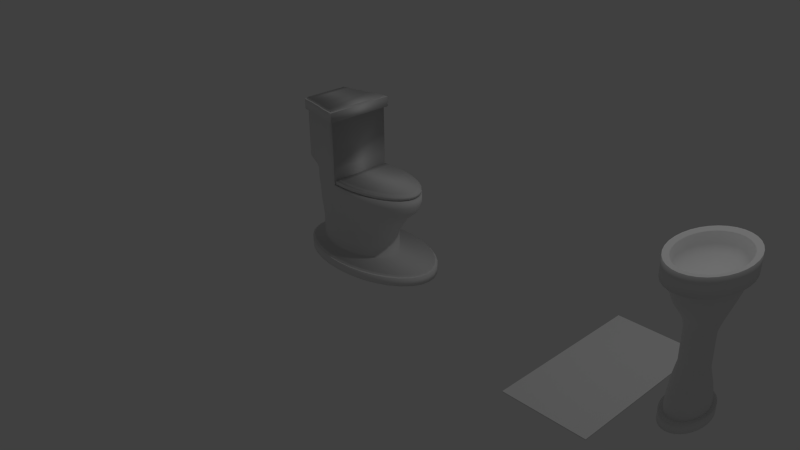 # Source: bathroom.blend  (saved by Blender 2.73.0; exported with 4.5.12 LTS)
import bpy
from mathutils import Matrix  # noqa: F401  (used for matrix-valued properties, if any)

bpy.ops.wm.read_factory_settings(use_empty=True)
scene = bpy.context.scene
scene.name = 'Scene'

# ---- collections
col_collection_1 = bpy.data.collections.new('Collection 1'); scene.collection.children.link(col_collection_1)

# ---- world
world_world = bpy.data.worlds.new('World'); scene.world = world_world
world_world.color = (0.05088, 0.05088, 0.05088)
world_world.use_sun_shadow = False
world_world.sun_shadow_jitter_overblur = 0.0
world_world.cycles.sampling_method = 'MANUAL'
world_world.cycles.sample_map_resolution = 256

# ---- cameras
cam_camera = bpy.data.cameras.new('Camera')
cam_camera.clip_end = 100.0
cam_camera.lens = 35.0
cam_camera.sensor_width = 32.0
cam_camera.sensor_height = 18.0
cam_camera.ortho_scale = 7.314
cam_camera.dof.focus_distance = 0.0
cam_camera.dof.aperture_fstop = 128.0

# ---- lights
light_lamp = bpy.data.lights.new('Lamp', 'POINT')
light_lamp.transmission_factor = 0.0
light_lamp.cutoff_distance = 30.0
light_lamp.energy = 100.0
light_lamp.shadow_buffer_clip_start = 1.001
light_lamp.shadow_soft_size = 0.1
light_lamp.shadow_maximum_resolution = 0.006
light_lamp.use_absolute_resolution = True
light_lamp.cycles.use_multiple_importance_sampling = False

# ---- meshes
me_circle_001 = bpy.data.meshes.new('Circle.001')
me_circle_001.from_pydata([(-0.7548, 0.5, 0.0), (-0.8426, 0.4904, 0.0), (-0.927, 0.4619, 0.0), (-1.005, 0.4157, 0.0), (-1.073, 0.3536, 0.0), (-1.129, 0.2778, 0.0), (-1.171, 0.1913, 0.0), (-1.196, 0.09755, 0.0), (-1.205, 1.903e-07, 0.0), (-1.196, -0.09754, 0.0), (-1.171, -0.1913, 0.0), (-1.129, -0.2778, 0.0), (-1.073, -0.3536, 0.0), (-1.005, -0.4157, 0.0), (-0.927, -0.4619, 0.0), (-0.8426, -0.4904, 0.0), (-0.7548, -0.5, 0.0), (-0.667, -0.4904, 0.0), (-0.5826, -0.4619, 0.0), (-0.5048, -0.4157, 0.0), (-0.4366, -0.3536, 0.0), (-0.3807, -0.2778, 0.0), (-0.3391, -0.1913, 0.0), (-0.3135, -0.09754, 0.0), (-0.3048, 6.353e-07, 0.0), (-0.3135, 0.09755, 0.0), (-0.3391, 0.1913, 0.0), (-0.3807, 0.2778, 0.0), (-0.4366, 0.3536, 0.0), (-0.5048, 0.4157, 0.0), (-0.5826, 0.4619, 0.0), (-0.667, 0.4904, 0.0), (-0.7548, 0.5, 0.1103), (-0.8426, 0.4904, 0.1103), (-0.927, 0.4619, 0.1103), (-1.005, 0.4157, 0.1103), (-1.073, 0.3536, 0.1103), (-1.129, 0.2778, 0.1103), (-1.171, 0.1913, 0.1103), (-1.196, 0.09755, 0.1103), (-1.205, 1.903e-07, 0.1103), (-1.196, -0.09754, 0.1103), (-1.171, -0.1913, 0.1103), (-1.129, -0.2778, 0.1103), (-1.073, -0.3536, 0.1103), (-1.005, -0.4157, 0.1103), (-0.927, -0.4619, 0.1103), (-0.8426, -0.4904, 0.1103), (-0.7548, -0.5, 0.1103), (-0.667, -0.4904, 0.1103), (-0.5826, -0.4619, 0.1103), (-0.5048, -0.4157, 0.1103), (-0.4366, -0.3536, 0.1103), (-0.3807, -0.2778, 0.1103), (-0.3391, -0.1913, 0.1103), (-0.3135, -0.09754, 0.1103), (-0.3048, 6.353e-07, 0.1103), (-0.3135, 0.09755, 0.1103), (-0.3391, 0.1913, 0.1103), (-0.3807, 0.2778, 0.1103), (-0.4366, 0.3536, 0.1103), (-0.5048, 0.4157, 0.1103), (-0.5826, 0.4619, 0.1103), (-0.667, 0.4904, 0.1103), (-0.7548, 0.4143, 0.103), (-0.8283, 0.4064, 0.103), (-0.899, 0.3828, 0.103), (-0.9641, 0.3445, 0.103), (-1.021, 0.293, 0.103), (-1.068, 0.2302, 0.103), (-1.103, 0.1586, 0.103), (-1.124, 0.08084, 0.103), (-1.132, 2.1e-07, 0.103), (-1.124, -0.08083, 0.103), (-1.103, -0.1586, 0.103), (-1.068, -0.2302, 0.103), (-1.021, -0.293, 0.103), (-0.9641, -0.3445, 0.103), (-0.899, -0.3828, 0.103), (-0.8283, -0.4064, 0.103), (-0.7548, -0.4143, 0.103), (-0.6813, -0.4064, 0.103), (-0.6107, -0.3828, 0.103), (-0.5455, -0.3445, 0.103), (-0.4884, -0.293, 0.103), (-0.4416, -0.2302, 0.103), (-0.4068, -0.1586, 0.103), (-0.3853, -0.08083, 0.103), (-0.3781, 5.788e-07, 0.103), (-0.3853, 0.08084, 0.103), (-0.4068, 0.1586, 0.103), (-0.4416, 0.2302, 0.103), (-0.4884, 0.293, 0.103), (-0.5455, 0.3445, 0.103), (-0.6107, 0.3828, 0.103), (-0.6813, 0.4064, 0.103), (-0.7548, 0.4143, 0.1814), (-0.8283, 0.4064, 0.1814), (-0.899, 0.3828, 0.1814), (-0.9641, 0.3445, 0.1814), (-1.021, 0.293, 0.1814), (-1.068, 0.2302, 0.1814), (-1.103, 0.1586, 0.1814), (-1.124, 0.08084, 0.1814), (-1.132, 2.1e-07, 0.1814), (-1.124, -0.08083, 0.1814), (-1.103, -0.1586, 0.1814), (-1.068, -0.2302, 0.1814), (-1.021, -0.293, 0.1814), (-0.9641, -0.3445, 0.1814), (-0.899, -0.3828, 0.1814), (-0.8283, -0.4064, 0.1814), (-0.7548, -0.4143, 0.1814), (-0.6813, -0.4064, 0.1814), (-0.6107, -0.3828, 0.1814), (-0.5455, -0.3445, 0.1814), (-0.4884, -0.293, 0.1814), (-0.4416, -0.2302, 0.1814), (-0.4068, -0.1586, 0.1814), (-0.3853, -0.08083, 0.1814), (-0.3781, 5.788e-07, 0.1814), (-0.3853, 0.08084, 0.1814), (-0.4068, 0.1586, 0.1814), (-0.4416, 0.2302, 0.1814), (-0.4884, 0.293, 0.1814), (-0.5455, 0.3445, 0.1814), (-0.6107, 0.3828, 0.1814), (-0.6813, 0.4064, 0.1814), (-0.7548, 0.361, 0.279), (-0.8283, 0.354, 0.279), (-0.899, 0.3335, 0.279), (-0.9641, 0.3001, 0.279), (-1.021, 0.2553, 0.279), (-1.068, 0.2005, 0.279), (-1.103, 0.1381, 0.279), (-1.124, 0.07042, 0.279), (-1.132, 2.229e-07, 0.279), (-1.124, -0.07042, 0.279), (-1.103, -0.1381, 0.279), (-1.068, -0.2005, 0.279), (-1.021, -0.2553, 0.279), (-0.9641, -0.3001, 0.279), (-0.899, -0.3335, 0.279), (-0.8283, -0.354, 0.279), (-0.7548, -0.361, 0.279), (-0.6813, -0.354, 0.279), (-0.6107, -0.3335, 0.279), (-0.5455, -0.3001, 0.279), (-0.4884, -0.2553, 0.279), (-0.4416, -0.2005, 0.279), (-0.4068, -0.1381, 0.279), (-0.3853, -0.07042, 0.279), (-0.3781, 5.442e-07, 0.279), (-0.3853, 0.07042, 0.279), (-0.4068, 0.1381, 0.279), (-0.4416, 0.2005, 0.279), (-0.4884, 0.2553, 0.279), (-0.5455, 0.3001, 0.279), (-0.6107, 0.3335, 0.279), (-0.6813, 0.354, 0.279), (-0.7548, 0.2891, 0.3716), (-0.8283, 0.2835, 0.3716), (-0.899, 0.2671, 0.3716), (-0.9641, 0.2403, 0.3716), (-1.021, 0.2044, 0.3716), (-1.068, 0.1606, 0.3716), (-1.103, 0.1106, 0.3716), (-1.124, 0.05639, 0.3716), (-1.132, 2.406e-07, 0.3716), (-1.124, -0.05639, 0.3716), (-1.103, -0.1106, 0.3716), (-1.068, -0.1606, 0.3716), (-1.021, -0.2044, 0.3716), (-0.9641, -0.2403, 0.3716), (-0.899, -0.2671, 0.3716), (-0.8283, -0.2835, 0.3716), (-0.7548, -0.2891, 0.3716), (-0.6813, -0.2835, 0.3716), (-0.6107, -0.2671, 0.3716), (-0.5455, -0.2403, 0.3716), (-0.4884, -0.2044, 0.3716), (-0.4416, -0.1606, 0.3716), (-0.4068, -0.1106, 0.3716), (-0.3853, -0.05639, 0.3716), (-0.3781, 4.979e-07, 0.3716), (-0.3853, 0.05639, 0.3716), (-0.4068, 0.1106, 0.3716), (-0.4416, 0.1606, 0.3716), (-0.4884, 0.2044, 0.3716), (-0.5455, 0.2403, 0.3716), (-0.6107, 0.2671, 0.3716), (-0.6813, 0.2835, 0.3716), (-0.7548, 0.1906, 0.5794), (-0.8142, 0.187, 0.5794), (-0.8713, 0.1761, 0.5794), (-0.9239, 0.1585, 0.5794), (-0.97, 0.1348, 0.5794), (-1.008, 0.1059, 0.5794), (-1.036, 0.07296, 0.5794), (-1.053, 0.03719, 0.5794), (-1.059, 2.63e-07, 0.5794), (-1.053, -0.03719, 0.5794), (-1.036, -0.07296, 0.5794), (-1.008, -0.1059, 0.5794), (-0.97, -0.1348, 0.5794), (-0.9239, -0.1585, 0.5794), (-0.8713, -0.1761, 0.5794), (-0.8142, -0.187, 0.5794), (-0.7548, -0.1906, 0.5794), (-0.6954, -0.187, 0.5794), (-0.6384, -0.1761, 0.5794), (-0.5857, -0.1585, 0.5794), (-0.5396, -0.1348, 0.5794), (-0.5018, -0.1059, 0.5794), (-0.4736, -0.07295, 0.5794), (-0.4563, -0.03719, 0.5794), (-0.4505, 4.327e-07, 0.5794), (-0.4563, 0.03719, 0.5794), (-0.4736, 0.07296, 0.5794), (-0.5018, 0.1059, 0.5794), (-0.5396, 0.1348, 0.5794), (-0.5857, 0.1585, 0.5794), (-0.6384, 0.1761, 0.5794), (-0.6954, 0.187, 0.5794), (-0.7548, 0.1906, 0.7214), (-0.8142, 0.187, 0.7214), (-0.8713, 0.1761, 0.7214), (-0.9239, 0.1585, 0.7214), (-0.97, 0.1348, 0.7214), (-1.008, 0.1059, 0.7214), (-1.036, 0.07296, 0.7214), (-1.053, 0.03719, 0.7214), (-1.059, 2.63e-07, 0.7214), (-1.053, -0.03719, 0.7214), (-1.036, -0.07296, 0.7214), (-1.008, -0.1059, 0.7214), (-0.97, -0.1348, 0.7214), (-0.9239, -0.1585, 0.7214), (-0.8713, -0.1761, 0.7214), (-0.8142, -0.187, 0.7214), (-0.7548, -0.1906, 0.7214), (-0.6954, -0.187, 0.7214), (-0.6384, -0.1761, 0.7214), (-0.5857, -0.1585, 0.7214), (-0.5396, -0.1348, 0.7214), (-0.5018, -0.1059, 0.7214), (-0.4736, -0.07295, 0.7214), (-0.4563, -0.03719, 0.7214), (-0.4505, 4.327e-07, 0.7214), (-0.4563, 0.03719, 0.7214), (-0.4736, 0.07296, 0.7214), (-0.5018, 0.1059, 0.7214), (-0.5396, 0.1348, 0.7214), (-0.5857, 0.1585, 0.7214), (-0.6384, 0.1761, 0.7214), (-0.6954, 0.187, 0.7214), (-0.7548, 0.189, 0.8644), (-0.8137, 0.1854, 0.8644), (-0.8703, 0.1746, 0.8644), (-0.9225, 0.1572, 0.8644), (-0.9682, 0.1336, 0.8644), (-1.006, 0.105, 0.8644), (-1.034, 0.07233, 0.8644), (-1.051, 0.03687, 0.8644), (-1.057, 2.635e-07, 0.8644), (-1.051, -0.03687, 0.8644), (-1.034, -0.07233, 0.8644), (-1.006, -0.105, 0.8644), (-0.9682, -0.1336, 0.8644), (-0.9225, -0.1572, 0.8644), (-0.8703, -0.1746, 0.8644), (-0.8137, -0.1854, 0.8644), (-0.7548, -0.189, 0.8644), (-0.696, -0.1854, 0.8644), (-0.6394, -0.1746, 0.8644), (-0.5872, -0.1572, 0.8644), (-0.5415, -0.1336, 0.8644), (-0.5039, -0.105, 0.8644), (-0.4761, -0.07233, 0.8644), (-0.4589, -0.03687, 0.8644), (-0.4531, 4.317e-07, 0.8644), (-0.4589, 0.03687, 0.8644), (-0.4761, 0.07233, 0.8644), (-0.5039, 0.105, 0.8644), (-0.5415, 0.1336, 0.8644), (-0.5872, 0.1572, 0.8644), (-0.6394, 0.1746, 0.8644), (-0.696, 0.1854, 0.8644), (-0.7548, 0.19, 0.9692), (-0.814, 0.1864, 0.9692), (-0.8709, 0.1756, 0.9692), (-0.9234, 0.158, 0.9692), (-0.9693, 0.1344, 0.9692), (-1.007, 0.1056, 0.9692), (-1.035, 0.07272, 0.9692), (-1.052, 0.03707, 0.9692), (-1.058, 2.631e-07, 0.9692), (-1.052, -0.03707, 0.9692), (-1.035, -0.07272, 0.9692), (-1.007, -0.1056, 0.9692), (-0.9693, -0.1344, 0.9692), (-0.9234, -0.158, 0.9692), (-0.8709, -0.1756, 0.9692), (-0.814, -0.1864, 0.9692), (-0.7548, -0.19, 0.9692), (-0.6956, -0.1864, 0.9692), (-0.6387, -0.1756, 0.9692), (-0.5863, -0.158, 0.9692), (-0.5403, -0.1344, 0.9692), (-0.5026, -0.1056, 0.9692), (-0.4745, -0.07272, 0.9692), (-0.4573, -0.03707, 0.9692), (-0.4514, 4.322e-07, 0.9692), (-0.4573, 0.03707, 0.9692), (-0.4745, 0.07272, 0.9692), (-0.5026, 0.1056, 0.9692), (-0.5403, 0.1344, 0.9692), (-0.5863, 0.158, 0.9692), (-0.6387, 0.1756, 0.9692), (-0.6956, 0.1864, 0.9692), (-0.7548, 0.2165, 1.052), (-0.8222, 0.2123, 1.052), (-0.8871, 0.2, 1.052), (-0.9468, 0.18, 1.052), (-0.9992, 0.1531, 1.052), (-1.042, 0.1203, 1.052), (-1.074, 0.08283, 1.052), (-1.094, 0.04223, 1.052), (-1.1, 2.556e-07, 1.052), (-1.094, -0.04223, 1.052), (-1.074, -0.08283, 1.052), (-1.042, -0.1203, 1.052), (-0.9992, -0.1531, 1.052), (-0.9468, -0.18, 1.052), (-0.8871, -0.2, 1.052), (-0.8222, -0.2123, 1.052), (-0.7548, -0.2165, 1.052), (-0.6874, -0.2123, 1.052), (-0.6226, -0.2, 1.052), (-0.5628, -0.18, 1.052), (-0.5105, -0.1531, 1.052), (-0.4675, -0.1203, 1.052), (-0.4356, -0.08283, 1.052), (-0.4159, -0.04223, 1.052), (-0.4093, 4.483e-07, 1.052), (-0.4159, 0.04223, 1.052), (-0.4356, 0.08283, 1.052), (-0.4675, 0.1203, 1.052), (-0.5105, 0.1531, 1.052), (-0.5628, 0.18, 1.052), (-0.6226, 0.2, 1.052), (-0.6874, 0.2123, 1.052), (-0.7548, 0.297, 1.131), (-0.8317, 0.2913, 1.131), (-0.9055, 0.2744, 1.131), (-0.9736, 0.247, 1.131), (-1.033, 0.21, 1.131), (-1.082, 0.165, 1.131), (-1.119, 0.1137, 1.131), (-1.141, 0.05795, 1.131), (-1.149, 2.379e-07, 1.131), (-1.141, -0.05795, 1.131), (-1.119, -0.1137, 1.131), (-1.082, -0.165, 1.131), (-1.033, -0.21, 1.131), (-0.9736, -0.247, 1.131), (-0.9055, -0.2744, 1.131), (-0.8317, -0.2913, 1.131), (-0.7548, -0.297, 1.131), (-0.678, -0.2913, 1.131), (-0.6041, -0.2744, 1.131), (-0.536, -0.247, 1.131), (-0.4764, -0.21, 1.131), (-0.4274, -0.165, 1.131), (-0.391, -0.1137, 1.131), (-0.3686, -0.05795, 1.131), (-0.361, 5.023e-07, 1.131), (-0.3686, 0.05795, 1.131), (-0.391, 0.1137, 1.131), (-0.4274, 0.165, 1.131), (-0.4764, 0.21, 1.131), (-0.536, 0.247, 1.131), (-0.6041, 0.2744, 1.131), (-0.678, 0.2913, 1.131), (-0.7548, 0.4853, 1.288), (-0.8517, 0.476, 1.288), (-0.9448, 0.4483, 1.288), (-1.031, 0.4035, 1.288), (-1.106, 0.3431, 1.288), (-1.168, 0.2696, 1.288), (-1.213, 0.1857, 1.288), (-1.242, 0.09467, 1.288), (-1.251, 1.94e-07, 1.288), (-1.242, -0.09467, 1.288), (-1.213, -0.1857, 1.288), (-1.168, -0.2696, 1.288), (-1.106, -0.3431, 1.288), (-1.031, -0.4035, 1.288), (-0.9448, -0.4483, 1.288), (-0.8517, -0.476, 1.288), (-0.7548, -0.4853, 1.288), (-0.658, -0.476, 1.288), (-0.5649, -0.4483, 1.288), (-0.479, -0.4035, 1.288), (-0.4038, -0.3431, 1.288), (-0.3421, -0.2696, 1.288), (-0.2962, -0.1857, 1.288), (-0.268, -0.09467, 1.288), (-0.2584, 6.259e-07, 1.288), (-0.268, 0.09467, 1.288), (-0.2962, 0.1857, 1.288), (-0.3421, 0.2696, 1.288), (-0.4038, 0.3431, 1.288), (-0.4791, 0.4035, 1.288), (-0.5649, 0.4483, 1.288), (-0.658, 0.476, 1.288), (-0.7548, 0.553, 1.378), (-0.8627, 0.5424, 1.378), (-0.9665, 0.5109, 1.378), (-1.062, 0.4598, 1.378), (-1.146, 0.3911, 1.378), (-1.215, 0.3073, 1.378), (-1.266, 0.2116, 1.378), (-1.297, 0.1079, 1.378), (-1.308, 1.787e-07, 1.378), (-1.297, -0.1079, 1.378), (-1.266, -0.2116, 1.378), (-1.215, -0.3073, 1.378), (-1.146, -0.3911, 1.378), (-1.062, -0.4598, 1.378), (-0.9665, -0.5109, 1.378), (-0.8627, -0.5424, 1.378), (-0.7548, -0.553, 1.378), (-0.6469, -0.5424, 1.378), (-0.5431, -0.5109, 1.378), (-0.4475, -0.4598, 1.378), (-0.3637, -0.3911, 1.378), (-0.2949, -0.3073, 1.378), (-0.2438, -0.2116, 1.378), (-0.2123, -0.1079, 1.378), (-0.2017, 6.709e-07, 1.378), (-0.2123, 0.1079, 1.378), (-0.2438, 0.2116, 1.378), (-0.2949, 0.3073, 1.378), (-0.3637, 0.3911, 1.378), (-0.4475, 0.4598, 1.378), (-0.5431, 0.5109, 1.378), (-0.6469, 0.5424, 1.378), (-0.7548, 0.6375, 1.567), (-0.878, 0.6252, 1.567), (-0.9963, 0.5889, 1.567), (-1.105, 0.53, 1.567), (-1.201, 0.4507, 1.567), (-1.28, 0.3542, 1.567), (-1.338, 0.2439, 1.567), (-1.374, 0.1244, 1.567), (-1.386, 1.588e-07, 1.567), (-1.374, -0.1244, 1.567), (-1.338, -0.2439, 1.567), (-1.28, -0.3542, 1.567), (-1.201, -0.4507, 1.567), (-1.105, -0.53, 1.567), (-0.9963, -0.5889, 1.567), (-0.878, -0.6252, 1.567), (-0.7548, -0.6375, 1.567), (-0.6317, -0.6252, 1.567), (-0.5133, -0.5889, 1.567), (-0.4042, -0.53, 1.567), (-0.3085, -0.4507, 1.567), (-0.2301, -0.3542, 1.567), (-0.1717, -0.2439, 1.567), (-0.1358, -0.1244, 1.567), (-0.1237, 7.262e-07, 1.567), (-0.1358, 0.1244, 1.567), (-0.1717, 0.2439, 1.567), (-0.2301, 0.3542, 1.567), (-0.3085, 0.4507, 1.567), (-0.4042, 0.53, 1.567), (-0.5133, 0.5889, 1.567), (-0.6317, 0.6252, 1.567), (-0.7548, 0.6375, 1.743), (-0.878, 0.6252, 1.743), (-0.9963, 0.5889, 1.743), (-1.105, 0.53, 1.743), (-1.201, 0.4507, 1.743), (-1.28, 0.3542, 1.743), (-1.338, 0.2439, 1.743), (-1.374, 0.1244, 1.743), (-1.386, 1.588e-07, 1.743), (-1.374, -0.1244, 1.743), (-1.338, -0.2439, 1.743), (-1.28, -0.3542, 1.743), (-1.201, -0.4507, 1.743), (-1.105, -0.53, 1.743), (-0.9963, -0.5889, 1.743), (-0.878, -0.6252, 1.743), (-0.7548, -0.6375, 1.743), (-0.6317, -0.6252, 1.743), (-0.5133, -0.5889, 1.743), (-0.4042, -0.53, 1.743), (-0.3085, -0.4507, 1.743), (-0.2301, -0.3542, 1.743), (-0.1717, -0.2439, 1.743), (-0.1358, -0.1244, 1.743), (-0.1237, 7.262e-07, 1.743), (-0.1358, 0.1244, 1.743), (-0.1717, 0.2439, 1.743), (-0.2301, 0.3542, 1.743), (-0.3085, 0.4507, 1.743), (-0.4042, 0.53, 1.743), (-0.5133, 0.5889, 1.743), (-0.6317, 0.6252, 1.743), (-0.7548, 0.7519, 1.551), (-0.9001, 0.7374, 1.551), (-1.04, 0.6946, 1.551), (-1.168, 0.6252, 1.551), (-1.281, 0.5317, 1.551), (-1.374, 0.4177, 1.551), (-1.443, 0.2877, 1.551), (-1.485, 0.1467, 1.551), (-1.499, 1.317e-07, 1.551), (-1.485, -0.1467, 1.551), (-1.443, -0.2877, 1.551), (-1.374, -0.4177, 1.551), (-1.281, -0.5317, 1.551), (-1.168, -0.6252, 1.551), (-1.04, -0.6946, 1.551), (-0.9001, -0.7374, 1.551), (-0.7548, -0.7519, 1.551), (-0.6096, -0.7374, 1.551), (-0.4699, -0.6946, 1.551), (-0.3412, -0.6252, 1.551), (-0.2284, -0.5317, 1.551), (-0.1359, -0.4177, 1.551), (-0.06707, -0.2877, 1.551), (-0.0247, -0.1467, 1.551), (-0.0104, 8.009e-07, 1.551), (-0.0247, 0.1467, 1.551), (-0.06707, 0.2877, 1.551), (-0.1359, 0.4177, 1.551), (-0.2284, 0.5317, 1.551), (-0.3412, 0.6252, 1.551), (-0.4699, 0.6946, 1.551), (-0.6096, 0.7374, 1.551), (-0.7548, 0.7519, 1.759), (-0.9001, 0.7374, 1.759), (-1.04, 0.6946, 1.759), (-1.168, 0.6252, 1.759), (-1.281, 0.5317, 1.759), (-1.374, 0.4177, 1.759), (-1.443, 0.2877, 1.759), (-1.485, 0.1467, 1.759), (-1.499, 1.317e-07, 1.759), (-1.485, -0.1467, 1.759), (-1.443, -0.2877, 1.759), (-1.374, -0.4177, 1.759), (-1.281, -0.5317, 1.759), (-1.168, -0.6252, 1.759), (-1.04, -0.6946, 1.759), (-0.9001, -0.7374, 1.759), (-0.7548, -0.7519, 1.759), (-0.6096, -0.7374, 1.759), (-0.4699, -0.6946, 1.759), (-0.3412, -0.6252, 1.759), (-0.2284, -0.5317, 1.759), (-0.1359, -0.4177, 1.759), (-0.06707, -0.2877, 1.759), (-0.0247, -0.1467, 1.759), (-0.0104, 8.009e-07, 1.759), (-0.0247, 0.1467, 1.759), (-0.06707, 0.2877, 1.759), (-0.1359, 0.4177, 1.759), (-0.2284, 0.5317, 1.759), (-0.3412, 0.6252, 1.759), (-0.4699, 0.6946, 1.759), (-0.6096, 0.7374, 1.759), (-0.7548, 0.5858, 1.635), (-0.868, 0.5745, 1.635), (-0.9768, 0.5412, 1.635), (-1.077, 0.487, 1.635), (-1.165, 0.4142, 1.635), (-1.237, 0.3254, 1.635), (-1.291, 0.2242, 1.635), (-1.324, 0.1143, 1.635), (-1.335, 1.706e-07, 1.635), (-1.324, -0.1143, 1.635), (-1.291, -0.2242, 1.635), (-1.237, -0.3254, 1.635), (-1.165, -0.4142, 1.635), (-1.077, -0.487, 1.635), (-0.9768, -0.5412, 1.635), (-0.868, -0.5745, 1.635), (-0.7548, -0.5858, 1.635), (-0.6417, -0.5745, 1.635), (-0.5329, -0.5412, 1.635), (-0.4326, -0.487, 1.635), (-0.3447, -0.4142, 1.635), (-0.2726, -0.3254, 1.635), (-0.219, -0.2242, 1.635), (-0.186, -0.1143, 1.635), (-0.1749, 6.919e-07, 1.635), (-0.186, 0.1143, 1.635), (-0.219, 0.2242, 1.635), (-0.2726, 0.3254, 1.635), (-0.3447, 0.4142, 1.635), (-0.4326, 0.487, 1.635), (-0.5329, 0.5412, 1.635), (-0.6417, 0.5745, 1.635), (-0.7548, 0.4638, 1.569), (-0.8444, 0.4549, 1.569), (-0.9306, 0.4285, 1.569), (-1.01, 0.3857, 1.569), (-1.08, 0.328, 1.569), (-1.137, 0.2577, 1.569), (-1.179, 0.1775, 1.569), (-1.205, 0.09049, 1.569), (-1.214, 2.03e-07, 1.569), (-1.205, -0.09049, 1.569), (-1.179, -0.1775, 1.569), (-1.137, -0.2577, 1.569), (-1.08, -0.328, 1.569), (-1.01, -0.3857, 1.569), (-0.9306, -0.4285, 1.569), (-0.8444, -0.4549, 1.569), (-0.7548, -0.4638, 1.569), (-0.6652, -0.4549, 1.569), (-0.5791, -0.4285, 1.569), (-0.4997, -0.3857, 1.569), (-0.4301, -0.328, 1.569), (-0.373, -0.2577, 1.569), (-0.3306, -0.1775, 1.569), (-0.3044, -0.09049, 1.569), (-0.2956, 6.158e-07, 1.569), (-0.3044, 0.09049, 1.569), (-0.3306, 0.1775, 1.569), (-0.373, 0.2577, 1.569), (-0.4301, 0.328, 1.569), (-0.4997, 0.3857, 1.569), (-0.5791, 0.4285, 1.569), (-0.6652, 0.4549, 1.569), (-0.7548, 0.2093, 1.509), (-0.7952, 0.2053, 1.509), (-0.8341, 0.1934, 1.509), (-0.8699, 0.174, 1.509), (-0.9013, 0.148, 1.509), (-0.9271, 0.1163, 1.509), (-0.9463, 0.08009, 1.509), (-0.9581, 0.04083, 1.509), (-0.962, 2.65e-07, 1.509), (-0.9581, -0.04083, 1.509), (-0.9463, -0.08009, 1.509), (-0.9271, -0.1163, 1.509), (-0.9013, -0.148, 1.509), (-0.8699, -0.174, 1.509), (-0.8341, -0.1934, 1.509), (-0.7952, -0.2053, 1.509), (-0.7548, -0.2093, 1.509), (-0.7144, -0.2053, 1.509), (-0.6755, -0.1934, 1.509), (-0.6397, -0.174, 1.509), (-0.6083, -0.148, 1.509), (-0.5825, -0.1163, 1.509), (-0.5634, -0.08009, 1.509), (-0.5516, -0.04083, 1.509), (-0.5476, 4.513e-07, 1.509), (-0.5516, 0.04083, 1.509), (-0.5634, 0.08009, 1.509), (-0.5825, 0.1163, 1.509), (-0.6083, 0.148, 1.509), (-0.6397, 0.174, 1.509), (-0.6755, 0.1934, 1.509), (-0.7144, 0.2053, 1.509)], [], [(1, 0, 31, 30, 29, 28, 27, 26, 25, 24, 23, 22, 21, 20, 19, 18, 17, 16, 15, 14, 13, 12, 11, 10, 9, 8, 7, 6, 5, 4, 3, 2), (58, 59, 91, 90), (25, 26, 58, 57), (3, 4, 36, 35), (14, 15, 47, 46), (23, 24, 56, 55), (1, 2, 34, 33), (12, 13, 45, 44), (21, 22, 54, 53), (10, 11, 43, 42), (30, 31, 63, 62), (19, 20, 52, 51), (8, 9, 41, 40), (28, 29, 61, 60), (17, 18, 50, 49), (6, 7, 39, 38), (26, 27, 59, 58), (4, 5, 37, 36), (15, 16, 48, 47), (24, 25, 57, 56), (2, 3, 35, 34), (13, 14, 46, 45), (22, 23, 55, 54), (0, 1, 33, 32), (11, 12, 44, 43), (31, 0, 32, 63), (20, 21, 53, 52), (9, 10, 42, 41), (29, 30, 62, 61), (18, 19, 51, 50), (7, 8, 40, 39), (27, 28, 60, 59), (16, 17, 49, 48), (5, 6, 38, 37), (92, 93, 125, 124), (36, 37, 69, 68), (47, 48, 80, 79), (56, 57, 89, 88), (34, 35, 67, 66), (45, 46, 78, 77), (54, 55, 87, 86), (32, 33, 65, 64), (43, 44, 76, 75), (63, 32, 64, 95), (52, 53, 85, 84), (41, 42, 74, 73), (61, 62, 94, 93), (50, 51, 83, 82), (39, 40, 72, 71), (59, 60, 92, 91), (48, 49, 81, 80), (37, 38, 70, 69), (57, 58, 90, 89), (35, 36, 68, 67), (46, 47, 79, 78), (55, 56, 88, 87), (33, 34, 66, 65), (44, 45, 77, 76), (53, 54, 86, 85), (42, 43, 75, 74), (62, 63, 95, 94), (51, 52, 84, 83), (40, 41, 73, 72), (60, 61, 93, 92), (49, 50, 82, 81), (38, 39, 71, 70), (126, 127, 159, 158), (81, 82, 114, 113), (70, 71, 103, 102), (90, 91, 123, 122), (68, 69, 101, 100), (79, 80, 112, 111), (88, 89, 121, 120), (66, 67, 99, 98), (77, 78, 110, 109), (86, 87, 119, 118), (64, 65, 97, 96), (75, 76, 108, 107), (95, 64, 96, 127), (84, 85, 117, 116), (73, 74, 106, 105), (93, 94, 126, 125), (82, 83, 115, 114), (71, 72, 104, 103), (91, 92, 124, 123), (80, 81, 113, 112), (69, 70, 102, 101), (89, 90, 122, 121), (67, 68, 100, 99), (78, 79, 111, 110), (87, 88, 120, 119), (65, 66, 98, 97), (76, 77, 109, 108), (85, 86, 118, 117), (74, 75, 107, 106), (94, 95, 127, 126), (83, 84, 116, 115), (72, 73, 105, 104), (149, 150, 182, 181), (115, 116, 148, 147), (104, 105, 137, 136), (124, 125, 157, 156), (113, 114, 146, 145), (102, 103, 135, 134), (122, 123, 155, 154), (100, 101, 133, 132), (111, 112, 144, 143), (120, 121, 153, 152), (98, 99, 131, 130), (109, 110, 142, 141), (118, 119, 151, 150), (96, 97, 129, 128), (107, 108, 140, 139), (127, 96, 128, 159), (116, 117, 149, 148), (105, 106, 138, 137), (125, 126, 158, 157), (114, 115, 147, 146), (103, 104, 136, 135), (123, 124, 156, 155), (112, 113, 145, 144), (101, 102, 134, 133), (121, 122, 154, 153), (99, 100, 132, 131), (110, 111, 143, 142), (119, 120, 152, 151), (97, 98, 130, 129), (108, 109, 141, 140), (117, 118, 150, 149), (106, 107, 139, 138), (183, 184, 216, 215), (138, 139, 171, 170), (158, 159, 191, 190), (147, 148, 180, 179), (136, 137, 169, 168), (156, 157, 189, 188), (145, 146, 178, 177), (134, 135, 167, 166), (154, 155, 187, 186), (132, 133, 165, 164), (143, 144, 176, 175), (152, 153, 185, 184), (130, 131, 163, 162), (141, 142, 174, 173), (150, 151, 183, 182), (128, 129, 161, 160), (139, 140, 172, 171), (159, 128, 160, 191), (148, 149, 181, 180), (137, 138, 170, 169), (157, 158, 190, 189), (146, 147, 179, 178), (135, 136, 168, 167), (155, 156, 188, 187), (144, 145, 177, 176), (133, 134, 166, 165), (153, 154, 186, 185), (131, 132, 164, 163), (142, 143, 175, 174), (151, 152, 184, 183), (129, 130, 162, 161), (140, 141, 173, 172), (217, 218, 250, 249), (161, 162, 194, 193), (172, 173, 205, 204), (181, 182, 214, 213), (170, 171, 203, 202), (190, 191, 223, 222), (179, 180, 212, 211), (168, 169, 201, 200), (188, 189, 221, 220), (177, 178, 210, 209), (166, 167, 199, 198), (186, 187, 219, 218), (164, 165, 197, 196), (175, 176, 208, 207), (184, 185, 217, 216), (162, 163, 195, 194), (173, 174, 206, 205), (182, 183, 215, 214), (160, 161, 193, 192), (171, 172, 204, 203), (191, 160, 192, 223), (180, 181, 213, 212), (169, 170, 202, 201), (189, 190, 222, 221), (178, 179, 211, 210), (167, 168, 200, 199), (187, 188, 220, 219), (176, 177, 209, 208), (165, 166, 198, 197), (185, 186, 218, 217), (163, 164, 196, 195), (174, 175, 207, 206), (251, 252, 284, 283), (195, 196, 228, 227), (206, 207, 239, 238), (215, 216, 248, 247), (193, 194, 226, 225), (204, 205, 237, 236), (213, 214, 246, 245), (202, 203, 235, 234), (222, 223, 255, 254), (211, 212, 244, 243), (200, 201, 233, 232), (220, 221, 253, 252), (209, 210, 242, 241), (198, 199, 231, 230), (218, 219, 251, 250), (196, 197, 229, 228), (207, 208, 240, 239), (216, 217, 249, 248), (194, 195, 227, 226), (205, 206, 238, 237), (214, 215, 247, 246), (192, 193, 225, 224), (203, 204, 236, 235), (223, 192, 224, 255), (212, 213, 245, 244), (201, 202, 234, 233), (221, 222, 254, 253), (210, 211, 243, 242), (199, 200, 232, 231), (219, 220, 252, 251), (208, 209, 241, 240), (197, 198, 230, 229), (285, 286, 318, 317), (240, 241, 273, 272), (229, 230, 262, 261), (249, 250, 282, 281), (227, 228, 260, 259), (238, 239, 271, 270), (247, 248, 280, 279), (225, 226, 258, 257), (236, 237, 269, 268), (245, 246, 278, 277), (234, 235, 267, 266), (254, 255, 287, 286), (243, 244, 276, 275), (232, 233, 265, 264), (252, 253, 285, 284), (241, 242, 274, 273), (230, 231, 263, 262), (250, 251, 283, 282), (228, 229, 261, 260), (239, 240, 272, 271), (248, 249, 281, 280), (226, 227, 259, 258), (237, 238, 270, 269), (246, 247, 279, 278), (224, 225, 257, 256), (235, 236, 268, 267), (255, 224, 256, 287), (244, 245, 277, 276), (233, 234, 266, 265), (253, 254, 286, 285), (242, 243, 275, 274), (231, 232, 264, 263), (319, 288, 320, 351), (274, 275, 307, 306), (263, 264, 296, 295), (283, 284, 316, 315), (272, 273, 305, 304), (261, 262, 294, 293), (281, 282, 314, 313), (259, 260, 292, 291), (270, 271, 303, 302), (279, 280, 312, 311), (257, 258, 290, 289), (268, 269, 301, 300), (277, 278, 310, 309), (266, 267, 299, 298), (286, 287, 319, 318), (275, 276, 308, 307), (264, 265, 297, 296), (284, 285, 317, 316), (273, 274, 306, 305), (262, 263, 295, 294), (282, 283, 315, 314), (260, 261, 293, 292), (271, 272, 304, 303), (280, 281, 313, 312), (258, 259, 291, 290), (269, 270, 302, 301), (278, 279, 311, 310), (256, 257, 289, 288), (267, 268, 300, 299), (287, 256, 288, 319), (276, 277, 309, 308), (265, 266, 298, 297), (342, 343, 375, 374), (308, 309, 341, 340), (297, 298, 330, 329), (317, 318, 350, 349), (306, 307, 339, 338), (295, 296, 328, 327), (315, 316, 348, 347), (304, 305, 337, 336), (293, 294, 326, 325), (313, 314, 346, 345), (291, 292, 324, 323), (302, 303, 335, 334), (311, 312, 344, 343), (289, 290, 322, 321), (300, 301, 333, 332), (309, 310, 342, 341), (298, 299, 331, 330), (318, 319, 351, 350), (307, 308, 340, 339), (296, 297, 329, 328), (316, 317, 349, 348), (305, 306, 338, 337), (294, 295, 327, 326), (314, 315, 347, 346), (292, 293, 325, 324), (303, 304, 336, 335), (312, 313, 345, 344), (290, 291, 323, 322), (301, 302, 334, 333), (310, 311, 343, 342), (288, 289, 321, 320), (299, 300, 332, 331), (376, 377, 409, 408), (320, 321, 353, 352), (331, 332, 364, 363), (351, 320, 352, 383), (340, 341, 373, 372), (329, 330, 362, 361), (349, 350, 382, 381), (338, 339, 371, 370), (327, 328, 360, 359), (347, 348, 380, 379), (336, 337, 369, 368), (325, 326, 358, 357), (345, 346, 378, 377), (323, 324, 356, 355), (334, 335, 367, 366), (343, 344, 376, 375), (321, 322, 354, 353), (332, 333, 365, 364), (341, 342, 374, 373), (330, 331, 363, 362), (350, 351, 383, 382), (339, 340, 372, 371), (328, 329, 361, 360), (348, 349, 381, 380), (337, 338, 370, 369), (326, 327, 359, 358), (346, 347, 379, 378), (324, 325, 357, 356), (335, 336, 368, 367), (344, 345, 377, 376), (322, 323, 355, 354), (333, 334, 366, 365), (410, 411, 443, 442), (354, 355, 387, 386), (365, 366, 398, 397), (374, 375, 407, 406), (352, 353, 385, 384), (363, 364, 396, 395), (383, 352, 384, 415), (372, 373, 405, 404), (361, 362, 394, 393), (381, 382, 414, 413), (370, 371, 403, 402), (359, 360, 392, 391), (379, 380, 412, 411), (368, 369, 401, 400), (357, 358, 390, 389), (377, 378, 410, 409), (355, 356, 388, 387), (366, 367, 399, 398), (375, 376, 408, 407), (353, 354, 386, 385), (364, 365, 397, 396), (373, 374, 406, 405), (362, 363, 395, 394), (382, 383, 415, 414), (371, 372, 404, 403), (360, 361, 393, 392), (380, 381, 413, 412), (369, 370, 402, 401), (358, 359, 391, 390), (378, 379, 411, 410), (356, 357, 389, 388), (367, 368, 400, 399), (444, 445, 477, 476), (388, 389, 421, 420), (399, 400, 432, 431), (408, 409, 441, 440), (386, 387, 419, 418), (397, 398, 430, 429), (406, 407, 439, 438), (384, 385, 417, 416), (395, 396, 428, 427), (415, 384, 416, 447), (404, 405, 437, 436), (393, 394, 426, 425), (413, 414, 446, 445), (402, 403, 435, 434), (391, 392, 424, 423), (411, 412, 444, 443), (400, 401, 433, 432), (389, 390, 422, 421), (409, 410, 442, 441), (387, 388, 420, 419), (398, 399, 431, 430), (407, 408, 440, 439), (385, 386, 418, 417), (396, 397, 429, 428), (405, 406, 438, 437), (394, 395, 427, 426), (414, 415, 447, 446), (403, 404, 436, 435), (392, 393, 425, 424), (412, 413, 445, 444), (401, 402, 434, 433), (390, 391, 423, 422), (477, 478, 542, 541), (433, 434, 466, 465), (422, 423, 455, 454), (442, 443, 475, 474), (420, 421, 453, 452), (431, 432, 464, 463), (440, 441, 473, 472), (418, 419, 451, 450), (429, 430, 462, 461), (438, 439, 471, 470), (416, 417, 449, 448), (427, 428, 460, 459), (447, 416, 448, 479), (436, 437, 469, 468), (425, 426, 458, 457), (445, 446, 478, 477), (434, 435, 467, 466), (423, 424, 456, 455), (443, 444, 476, 475), (432, 433, 465, 464), (421, 422, 454, 453), (441, 442, 474, 473), (419, 420, 452, 451), (430, 431, 463, 462), (439, 440, 472, 471), (417, 418, 450, 449), (428, 429, 461, 460), (437, 438, 470, 469), (426, 427, 459, 458), (446, 447, 479, 478), (435, 436, 468, 467), (424, 425, 457, 456), (501, 502, 598, 597), (462, 463, 527, 526), (505, 504, 568, 569), (490, 489, 553, 554), (469, 470, 534, 533), (480, 511, 575, 544), (497, 496, 560, 561), (454, 455, 519, 518), (482, 481, 545, 546), (476, 477, 541, 540), (461, 462, 526, 525), (504, 503, 567, 568), (489, 488, 552, 553), (468, 469, 533, 532), (511, 510, 574, 575), (453, 454, 518, 517), (496, 495, 559, 560), (481, 480, 544, 545), (475, 476, 540, 539), (460, 461, 525, 524), (503, 502, 566, 567), (488, 487, 551, 552), (467, 468, 532, 531), (510, 509, 573, 574), (495, 494, 558, 559), (452, 453, 517, 516), (474, 475, 539, 538), (459, 460, 524, 523), (502, 501, 565, 566), (487, 486, 550, 551), (466, 467, 531, 530), (509, 508, 572, 573), (542, 543, 575, 574), (531, 532, 564, 563), (520, 521, 553, 552), (540, 541, 573, 572), (529, 530, 562, 561), (518, 519, 551, 550), (538, 539, 571, 570), (516, 517, 549, 548), (527, 528, 560, 559), (536, 537, 569, 568), (514, 515, 547, 546), (525, 526, 558, 557), (534, 535, 567, 566), (512, 513, 545, 544), (523, 524, 556, 555), (543, 512, 544, 575), (532, 533, 565, 564), (521, 522, 554, 553), (541, 542, 574, 573), (530, 531, 563, 562), (519, 520, 552, 551), (539, 540, 572, 571), (528, 529, 561, 560), (517, 518, 550, 549), (537, 538, 570, 569), (515, 516, 548, 547), (526, 527, 559, 558), (535, 536, 568, 567), (513, 514, 546, 545), (524, 525, 557, 556), (533, 534, 566, 565), (522, 523, 555, 554), (483, 482, 546, 547), (455, 456, 520, 519), (498, 497, 561, 562), (470, 471, 535, 534), (448, 449, 513, 512), (491, 490, 554, 555), (506, 505, 569, 570), (463, 464, 528, 527), (478, 479, 543, 542), (484, 483, 547, 548), (499, 498, 562, 563), (456, 457, 521, 520), (471, 472, 536, 535), (492, 491, 555, 556), (449, 450, 514, 513), (507, 506, 570, 571), (464, 465, 529, 528), (479, 448, 512, 543), (485, 484, 548, 549), (457, 458, 522, 521), (500, 499, 563, 564), (472, 473, 537, 536), (450, 451, 515, 514), (493, 492, 556, 557), (508, 507, 571, 572), (465, 466, 530, 529), (486, 485, 549, 550), (501, 500, 564, 565), (458, 459, 523, 522), (473, 474, 538, 537), (451, 452, 516, 515), (494, 493, 557, 558), (603, 604, 636, 635), (490, 491, 587, 586), (510, 511, 607, 606), (499, 500, 596, 595), (488, 489, 585, 584), (508, 509, 605, 604), (497, 498, 594, 593), (486, 487, 583, 582), (506, 507, 603, 602), (484, 485, 581, 580), (495, 496, 592, 591), (504, 505, 601, 600), (482, 483, 579, 578), (493, 494, 590, 589), (502, 503, 599, 598), (480, 481, 577, 576), (491, 492, 588, 587), (511, 480, 576, 607), (500, 501, 597, 596), (489, 490, 586, 585), (509, 510, 606, 605), (498, 499, 595, 594), (487, 488, 584, 583), (507, 508, 604, 603), (496, 497, 593, 592), (485, 486, 582, 581), (505, 506, 602, 601), (483, 484, 580, 579), (494, 495, 591, 590), (503, 504, 600, 599), (481, 482, 578, 577), (492, 493, 589, 588), (637, 638, 670, 669), (592, 593, 625, 624), (581, 582, 614, 613), (601, 602, 634, 633), (579, 580, 612, 611), (590, 591, 623, 622), (599, 600, 632, 631), (577, 578, 610, 609), (588, 589, 621, 620), (597, 598, 630, 629), (586, 587, 619, 618), (606, 607, 639, 638), (595, 596, 628, 627), (584, 585, 617, 616), (604, 605, 637, 636), (593, 594, 626, 625), (582, 583, 615, 614), (602, 603, 635, 634), (580, 581, 613, 612), (591, 592, 624, 623), (600, 601, 633, 632), (578, 579, 611, 610), (589, 590, 622, 621), (598, 599, 631, 630), (576, 577, 609, 608), (587, 588, 620, 619), (607, 576, 608, 639), (596, 597, 629, 628), (585, 586, 618, 617), (605, 606, 638, 637), (594, 595, 627, 626), (583, 584, 616, 615), (641, 642, 643, 644, 645, 646, 647, 648, 649, 650, 651, 652, 653, 654, 655, 656, 657, 658, 659, 660, 661, 662, 663, 664, 665, 666, 667, 668, 669, 670, 671, 640), (626, 627, 659, 658), (615, 616, 648, 647), (635, 636, 668, 667), (624, 625, 657, 656), (613, 614, 646, 645), (633, 634, 666, 665), (611, 612, 644, 643), (622, 623, 655, 654), (631, 632, 664, 663), (609, 610, 642, 641), (620, 621, 653, 652), (629, 630, 662, 661), (618, 619, 651, 650), (638, 639, 671, 670), (627, 628, 660, 659), (616, 617, 649, 648), (636, 637, 669, 668), (625, 626, 658, 657), (614, 615, 647, 646), (634, 635, 667, 666), (612, 613, 645, 644), (623, 624, 656, 655), (632, 633, 665, 664), (610, 611, 643, 642), (621, 622, 654, 653), (630, 631, 663, 662), (608, 609, 641, 640), (619, 620, 652, 651), (639, 608, 640, 671), (628, 629, 661, 660), (617, 618, 650, 649)])
me_circle_001.polygons.foreach_set('use_smooth', [1, 0, 1, 1, 1, 1, 1, 1, 1, 1, 1, 1, 1, 1, 1, 1, 1, 1, 1, 1, 1, 1, 1, 1, 1, 1, 1, 1, 1, 1, 1, 1, 1, 1, 1, 0, 0, 0, 0, 0, 0, 0, 0, 0, 0, 0, 0, 0, 0, 0, 0, 0, 0, 0, 0, 0, 0, 0, 0, 0, 0, 0, 0, 0, 0, 0, 1, 1, 1, 1, 1, 1, 1, 1, 1, 1, 1, 1, 1, 1, 1, 1, 1, 1, 1, 1, 1, 1, 1, 1, 1, 1, 1, 1, 1, 1, 1, 1, 1, 1, 1, 1, 1, 1, 1, 1, 1, 1, 1, 1, 1, 1, 1, 1, 1, 1, 1, 1, 1, 1, 1, 1, 1, 1, 1, 1, 1, 1, 1, 1, 1, 1, 1, 1, 1, 1, 1, 1, 1, 1, 1, 1, 1, 1, 1, 1, 1, 1, 1, 1, 1, 1, 1, 1, 1, 1, 1, 1, 1, 1, 1, 1, 1, 1, 1, 1, 1, 1, 1, 1, 1, 1, 1, 1, 1, 1, 1, 1, 1, 1, 1, 1, 1, 1, 1, 1, 1, 1, 1, 1, 1, 1, 1, 1, 1, 1, 1, 1, 1, 1, 1, 1, 1, 1, 1, 1, 1, 1, 1, 1, 1, 1, 1, 1, 1, 1, 1, 1, 1, 1, 1, 1, 1, 1, 1, 1, 1, 1, 1, 1, 1, 1, 1, 1, 1, 1, 1, 1, 1, 1, 1, 1, 1, 1, 1, 1, 1, 1, 1, 1, 1, 1, 1, 1, 1, 1, 1, 1, 1, 1, 1, 1, 1, 1, 1, 1, 1, 1, 1, 1, 1, 1, 1, 1, 1, 1, 1, 1, 1, 1, 1, 1, 1, 1, 1, 1, 1, 1, 1, 1, 1, 1, 1, 1, 1, 1, 1, 1, 1, 1, 1, 1, 1, 1, 1, 1, 1, 1, 1, 1, 1, 1, 1, 1, 1, 1, 1, 1, 1, 1, 1, 1, 1, 1, 1, 1, 1, 1, 1, 1, 1, 1, 1, 1, 1, 1, 1, 1, 1, 1, 1, 1, 1, 1, 1, 1, 1, 1, 1, 1, 1, 1, 1, 1, 1, 1, 1, 1, 1, 1, 1, 1, 1, 1, 1, 1, 1, 1, 1, 1, 1, 1, 1, 1, 1, 1, 1, 1, 1, 1, 1, 1, 1, 1, 1, 1, 1, 1, 1, 1, 1, 1, 1, 1, 1, 1, 1, 1, 1, 1, 1, 1, 1, 1, 1, 1, 1, 1, 1, 1, 1, 1, 1, 1, 1, 1, 1, 1, 0, 1, 1, 1, 1, 1, 1, 1, 1, 1, 1, 1, 1, 1, 1, 1, 1, 1, 1, 1, 1, 1, 1, 1, 1, 1, 1, 1, 1, 1, 1, 1, 1, 0, 0, 0, 0, 0, 0, 0, 0, 0, 0, 0, 0, 0, 0, 0, 0, 0, 0, 0, 0, 0, 0, 0, 0, 0, 0, 0, 0, 0, 0, 0, 1, 1, 1, 1, 1, 1, 1, 1, 1, 1, 1, 1, 1, 1, 1, 1, 1, 1, 1, 1, 1, 1, 1, 1, 1, 1, 1, 1, 1, 1, 1, 1, 0, 0, 0, 0, 0, 0, 0, 0, 0, 0, 0, 0, 0, 0, 0, 0, 0, 0, 0, 0, 0, 0, 0, 0, 0, 0, 0, 0, 0, 0, 0, 0, 1, 1, 1, 1, 1, 1, 1, 1, 1, 1, 1, 1, 1, 1, 1, 1, 1, 1, 1, 1, 1, 1, 1, 1, 1, 1, 1, 1, 1, 1, 1, 1, 1, 1, 1, 1, 1, 1, 1, 1, 1, 1, 1, 1, 1, 1, 1, 1, 1, 1, 1, 1, 1, 1, 1, 1, 1, 1, 1, 1, 1, 1, 1, 1, 1, 1, 1, 1, 1, 1, 1, 1, 1, 1, 1, 1, 1, 1, 1, 1, 1, 1, 1, 1, 1, 1, 1, 1, 1, 1, 1, 1, 1, 1, 1, 1])
me_circle_001.use_remesh_preserve_volume = False
me_circle_001.use_remesh_preserve_attributes = False
me_circle_001.use_mirror_vertex_groups = False
me_circle_001.update()
me_cube_001 = bpy.data.meshes.new('Cube.001')
me_cube_001.from_pydata([(-1.0, -1.0, -1.0), (-1.0, 1.0, -1.0), (1.0, 1.0, -1.0), (1.0, -1.0, -1.0), (-1.0, -1.0, 1.0), (-1.0, 1.0, 1.0), (1.0, 1.0, 1.0), (1.0, -1.0, 1.0)], [], [(4, 5, 1, 0), (5, 6, 2, 1), (6, 7, 3, 2), (7, 4, 0, 3), (0, 1, 2, 3), (7, 6, 5, 4)])
me_cube_001.use_remesh_preserve_volume = False
me_cube_001.use_remesh_preserve_attributes = False
me_cube_001.use_mirror_vertex_groups = False
me_cube_001.update()
me_circle = bpy.data.meshes.new('Circle')
me_circle.from_pydata([(0.0, 1.164, 0.0), (-0.1951, 1.142, 0.0), (-0.3827, 1.076, 0.0), (-0.5556, 0.968, 0.0), (-0.7071, 0.8232, 0.0), (-0.8315, 0.6468, 0.0), (-0.9239, 0.4455, 0.0), (-0.9808, 0.2271, 0.0), (-1.0, 3.73e-08, 0.0), (-0.9808, -0.2271, 0.0), (-0.9239, -0.4455, 0.0), (-0.8315, -0.6468, 0.0), (-0.7071, -0.8232, 0.0), (-0.5556, -0.968, 0.0), (-0.3827, -1.076, 0.0), (-0.1951, -1.142, 0.0), (3.278e-07, -1.164, 0.0), (0.1951, -1.142, 0.0), (0.3827, -1.076, 0.0), (0.5556, -0.968, 0.0), (0.7071, -0.8232, 0.0), (0.8315, -0.6468, 0.0), (0.9239, -0.4455, 0.0), (0.9808, -0.2271, 0.0), (1.0, 1.074e-06, 0.0), (0.9808, 0.2271, 0.0), (0.9239, 0.4455, 0.0), (0.8315, 0.6468, 0.0), (0.7071, 0.8232, 0.0), (0.5556, 0.968, 0.0), (0.3827, 1.076, 0.0), (0.1951, 1.142, 0.0), (0.0, 1.164, 0.1087), (-0.1951, 1.142, 0.1087), (-0.3827, 1.076, 0.1087), (-0.5556, 0.968, 0.1087), (-0.7071, 0.8232, 0.1087), (-0.8315, 0.6468, 0.1087), (-0.9239, 0.4455, 0.1087), (-0.9808, 0.2271, 0.1087), (-1.0, 3.73e-08, 0.1087), (-0.9808, -0.2271, 0.1087), (-0.9239, -0.4455, 0.1087), (-0.8315, -0.6468, 0.1087), (-0.7071, -0.8232, 0.1087), (-0.5556, -0.968, 0.1087), (-0.3827, -1.076, 0.1087), (-0.1951, -1.142, 0.1087), (3.278e-07, -1.164, 0.1087), (0.1951, -1.142, 0.1087), (0.3827, -1.076, 0.1087), (0.5556, -0.968, 0.1087), (0.7071, -0.8232, 0.1087), (0.8315, -0.6468, 0.1087), (0.9239, -0.4455, 0.1087), (0.9808, -0.2271, 0.1087), (1.0, 1.074e-06, 0.1087), (0.9808, 0.2271, 0.1087), (0.9239, 0.4455, 0.1087), (0.8315, 0.6468, 0.1087), (0.7071, 0.8232, 0.1087), (0.5556, 0.968, 0.1087), (0.3827, 1.076, 0.1087), (0.1951, 1.142, 0.1087), (-7.451e-09, 1.121, 0.1087), (-0.1878, 1.099, 0.1087), (-0.3684, 1.036, 0.1087), (-0.5349, 0.932, 0.1087), (-0.6808, 0.7926, 0.1087), (-0.8005, 0.6227, 0.1087), (-0.8895, 0.4289, 0.1087), (-0.9443, 0.2187, 0.1087), (-0.9628, 4.638e-08, 0.1087), (-0.9443, -0.2187, 0.1087), (-0.8895, -0.4289, 0.1087), (-0.8005, -0.6227, 0.1087), (-0.6808, -0.7926, 0.1087), (-0.5349, -0.932, 0.1087), (-0.3684, -1.036, 0.1087), (-0.1878, -1.099, 0.1087), (3.129e-07, -1.121, 0.1087), (0.1878, -1.099, 0.1087), (0.3684, -1.036, 0.1087), (0.5349, -0.932, 0.1087), (0.6808, -0.7926, 0.1087), (0.8005, -0.6227, 0.1087), (0.8895, -0.4289, 0.1087), (0.9443, -0.2187, 0.1087), (0.9628, 1.044e-06, 0.1087), (0.9443, 0.2187, 0.1087), (0.8895, 0.4289, 0.1087), (0.8005, 0.6227, 0.1087), (0.6808, 0.7926, 0.1087), (0.5349, 0.932, 0.1087), (0.3684, 1.036, 0.1087), (0.1878, 1.099, 0.1087), (-7.451e-09, 1.121, 0.1391), (-0.1878, 1.099, 0.1391), (-0.3684, 1.036, 0.1391), (-0.5349, 0.932, 0.1391), (-0.6808, 0.7926, 0.1391), (-0.8005, 0.6227, 0.1391), (-0.8895, 0.4289, 0.1391), (-0.9443, 0.2187, 0.1391), (-0.9628, 4.638e-08, 0.1391), (-0.9443, -0.2187, 0.1391), (-0.8895, -0.4289, 0.1391), (-0.8005, -0.6227, 0.1391), (-0.6808, -0.7926, 0.1391), (-0.5349, -0.932, 0.1391), (-0.3684, -1.036, 0.1391), (-0.1878, -1.099, 0.1391), (3.129e-07, -1.121, 0.1391), (0.1878, -1.099, 0.1391), (0.3684, -1.036, 0.1391), (0.5349, -0.932, 0.1391), (0.6808, -0.7926, 0.1391), (0.8005, -0.6227, 0.1391), (0.8895, -0.4289, 0.1391), (0.9443, -0.2187, 0.1391), (0.9628, 1.044e-06, 0.1391), (0.9443, 0.2187, 0.1391), (0.8895, 0.4289, 0.1391), (0.8005, 0.6227, 0.1391), (0.6808, 0.7926, 0.1391), (0.5349, 0.932, 0.1391), (0.3684, 1.036, 0.1391), (0.1878, 1.099, 0.1391), (-0.2198, 0.705, 0.1391), (-0.338, 0.6915, 0.1391), (-0.4516, 0.6513, 0.1391), (-0.5563, 0.5862, 0.1391), (-0.648, 0.4985, 0.1391), (-0.7233, 0.3917, 0.1391), (-0.7793, 0.2698, 0.1391), (-0.8138, 0.1375, 0.1391), (-0.8254, 1.516e-07, 0.1391), (-0.8138, -0.1375, 0.1391), (-0.7793, -0.2698, 0.1391), (-0.7233, -0.3917, 0.1391), (-0.648, -0.4985, 0.1391), (-0.5563, -0.5862, 0.1391), (-0.4516, -0.6513, 0.1391), (-0.338, -0.6915, 0.1391), (-0.2198, -0.705, 0.1391), (-0.1017, -0.6915, 0.1391), (0.01189, -0.6513, 0.1391), (0.1166, -0.5862, 0.1391), (0.2083, -0.4985, 0.1391), (0.2837, -0.3917, 0.1391), (0.3396, -0.2698, 0.1391), (0.3741, -0.1375, 0.1391), (0.3857, 7.791e-07, 0.1391), (0.3741, 0.1375, 0.1391), (0.3396, 0.2698, 0.1391), (0.2837, 0.3917, 0.1391), (0.2083, 0.4985, 0.1391), (0.1166, 0.5862, 0.1391), (0.01189, 0.6513, 0.1391), (-0.1017, 0.6915, 0.1391), (-0.2198, 0.705, 0.406), (-0.338, 0.6915, 0.406), (-0.4516, 0.6513, 0.406), (-0.5563, 0.5862, 0.406), (-0.648, 0.4985, 0.406), (-0.7233, 0.3917, 0.406), (-0.7793, 0.2698, 0.406), (-0.8138, 0.1375, 0.406), (-0.8254, 1.516e-07, 0.406), (-0.8138, -0.1375, 0.406), (-0.7793, -0.2698, 0.406), (-0.7233, -0.3917, 0.406), (-0.648, -0.4985, 0.406), (-0.5563, -0.5862, 0.406), (-0.4516, -0.6513, 0.406), (-0.338, -0.6915, 0.406), (-0.2198, -0.705, 0.406), (-0.1017, -0.6915, 0.406), (0.01189, -0.6513, 0.406), (0.1166, -0.5862, 0.406), (0.2083, -0.4985, 0.406), (0.2837, -0.3917, 0.406), (0.3396, -0.2698, 0.406), (0.3741, -0.1375, 0.406), (0.3857, 7.791e-07, 0.406), (0.3741, 0.1375, 0.406), (0.3396, 0.2698, 0.406), (0.2837, 0.3917, 0.406), (0.2083, 0.4985, 0.406), (0.1166, 0.5862, 0.406), (0.01189, 0.6513, 0.406), (-0.1017, 0.6915, 0.406), (-0.1769, 0.7597, 0.5368), (-0.3042, 0.7451, 0.5368), (-0.4266, 0.7018, 0.5368), (-0.5394, 0.6316, 0.5368), (-0.6383, 0.5372, 0.5368), (-0.7195, 0.4221, 0.5368), (-0.7798, 0.2907, 0.5368), (-0.8169, 0.1482, 0.5368), (-0.8294, 1.386e-07, 0.5368), (-0.8169, -0.1482, 0.5368), (-0.7798, -0.2907, 0.5368), (-0.7195, -0.4221, 0.5368), (-0.6383, -0.5372, 0.5368), (-0.5394, -0.6316, 0.5368), (-0.4266, -0.7018, 0.5368), (-0.3042, -0.7451, 0.5368), (-0.1769, -0.7597, 0.5368), (-0.04962, -0.7451, 0.5368), (0.07279, -0.7018, 0.5368), (0.1856, -0.6316, 0.5368), (0.2845, -0.5372, 0.5368), (0.3656, -0.4221, 0.5368), (0.4259, -0.2907, 0.5368), (0.4631, -0.1482, 0.5368), (0.4756, 8.148e-07, 0.5368), (0.4631, 0.1482, 0.5368), (0.4259, 0.2907, 0.5368), (0.3656, 0.4221, 0.5368), (0.2845, 0.5372, 0.5368), (0.1856, 0.6316, 0.5368), (0.07279, 0.7018, 0.5368), (-0.04962, 0.7451, 0.5368), (-0.143, 0.8117, 0.6626), (-0.2796, 0.7961, 0.6626), (-0.4109, 0.7499, 0.6626), (-0.532, 0.6749, 0.6626), (-0.6381, 0.574, 0.6626), (-0.7252, 0.451, 0.6626), (-0.7899, 0.3106, 0.6626), (-0.8297, 0.1584, 0.6626), (-0.8431, 1.265e-07, 0.6626), (-0.8297, -0.1584, 0.6626), (-0.7899, -0.3106, 0.6626), (-0.7252, -0.451, 0.6626), (-0.6381, -0.574, 0.6626), (-0.532, -0.6749, 0.6626), (-0.4109, -0.7499, 0.6626), (-0.2796, -0.7961, 0.6626), (-0.143, -0.8117, 0.6626), (-0.0064, -0.7961, 0.6626), (0.1249, -0.7499, 0.6626), (0.246, -0.6749, 0.6626), (0.3521, -0.574, 0.6626), (0.4392, -0.451, 0.6626), (0.5039, -0.3106, 0.6626), (0.5437, -0.1584, 0.6626), (0.5572, 8.49e-07, 0.6626), (0.5437, 0.1584, 0.6626), (0.5039, 0.3106, 0.6626), (0.4392, 0.451, 0.6626), (0.3521, 0.574, 0.6626), (0.246, 0.6749, 0.6626), (0.1249, 0.7499, 0.6626), (-0.006401, 0.7961, 0.6626), (-0.06873, 0.8117, 0.8107), (-0.2247, 0.7961, 0.8107), (-0.3747, 0.7499, 0.8107), (-0.5129, 0.6749, 0.8107), (-0.634, 0.574, 0.8107), (-0.7335, 0.451, 0.8107), (-0.8073, 0.3106, 0.8107), (-0.8528, 0.1584, 0.8107), (-0.8682, 1.265e-07, 0.8107), (-0.8528, -0.1584, 0.8107), (-0.8073, -0.3106, 0.8107), (-0.7335, -0.451, 0.8107), (-0.634, -0.574, 0.8107), (-0.5129, -0.6749, 0.8107), (-0.3747, -0.7499, 0.8107), (-0.2247, -0.7961, 0.8107), (-0.06873, -0.8117, 0.8107), (0.08724, -0.7961, 0.8107), (0.2372, -0.7499, 0.8107), (0.3754, -0.6749, 0.8107), (0.4966, -0.574, 0.8107), (0.596, -0.451, 0.8107), (0.6699, -0.3106, 0.8107), (0.7154, -0.1584, 0.8107), (0.7307, 8.49e-07, 0.8107), (0.7154, 0.1584, 0.8107), (0.6699, 0.3106, 0.8107), (0.596, 0.451, 0.8107), (0.4966, 0.574, 0.8107), (0.3754, 0.6749, 0.8107), (0.2372, 0.7499, 0.8107), (0.08724, 0.7961, 0.8107), (-0.04915, 0.8457, 0.9322), (-0.2116, 0.8294, 0.9322), (-0.3679, 0.7813, 0.9322), (-0.5119, 0.7031, 0.9322), (-0.6381, 0.598, 0.9322), (-0.7417, 0.4698, 0.9322), (-0.8186, 0.3236, 0.9322), (-0.866, 0.165, 0.9322), (-0.882, 1.189e-07, 0.9322), (-0.866, -0.165, 0.9322), (-0.8186, -0.3236, 0.9322), (-0.7417, -0.4698, 0.9322), (-0.6381, -0.598, 0.9322), (-0.5119, -0.7031, 0.9322), (-0.3679, -0.7813, 0.9322), (-0.2116, -0.8294, 0.9322), (-0.04915, -0.8457, 0.9322), (0.1133, -0.8294, 0.9322), (0.2696, -0.7813, 0.9322), (0.4136, -0.7031, 0.9322), (0.5398, -0.598, 0.9322), (0.6434, -0.4698, 0.9322), (0.7203, -0.3236, 0.9322), (0.7677, -0.165, 0.9322), (0.7837, 8.717e-07, 0.9322), (0.7677, 0.165, 0.9322), (0.7203, 0.3236, 0.9322), (0.6434, 0.4698, 0.9322), (0.5398, 0.598, 0.9322), (0.4136, 0.7031, 0.9322), (0.2696, 0.7813, 0.9322), (0.1133, 0.8294, 0.9322), (-0.04915, 0.8457, 1.026), (-0.2116, 0.8294, 1.026), (-0.3679, 0.7813, 1.026), (-0.5119, 0.7031, 1.026), (-0.6381, 0.598, 1.026), (-0.7417, 0.4698, 1.026), (-0.8186, 0.3236, 1.026), (-0.866, 0.165, 1.026), (-0.882, 1.189e-07, 1.026), (-0.866, -0.165, 1.026), (-0.8186, -0.3236, 1.026), (-0.7417, -0.4698, 1.026), (-0.6381, -0.598, 1.026), (-0.5119, -0.7031, 1.026), (-0.3679, -0.7813, 1.026), (-0.2116, -0.8294, 1.026), (-0.04915, -0.8457, 1.026), (0.1133, -0.8294, 1.026), (0.2696, -0.7813, 1.026), (0.4136, -0.7031, 1.026), (0.5398, -0.598, 1.026), (0.6434, -0.4698, 1.026), (0.7203, -0.3236, 1.026), (0.7677, -0.165, 1.026), (0.7837, 8.717e-07, 1.026), (0.7677, 0.165, 1.026), (0.7203, 0.3236, 1.026), (0.6434, 0.4698, 1.026), (0.5398, 0.598, 1.026), (0.4136, 0.7031, 1.026), (0.2696, 0.7813, 1.026), (0.1133, 0.8294, 1.026), (-0.1304, 0.8375, 1.026), (-0.2898, 0.8053, 1.026), (-0.4399, 0.7422, 1.026), (-0.575, 0.6505, 1.026), (-0.6899, 0.5339, 1.026), (-0.7801, 0.3967, 1.026), (-0.8423, 0.2443, 1.026), (-0.874, 0.08249, 1.026), (-0.874, -0.08249, 1.026), (-0.8423, -0.2443, 1.026), (-0.7801, -0.3967, 1.026), (-0.6899, -0.5339, 1.026), (-0.575, -0.6505, 1.026), (-0.4399, -0.7422, 1.026), (-0.2898, -0.8053, 1.026), (-0.1304, -0.8375, 1.026), (0.03209, -0.8375, 1.026), (0.1915, -0.8053, 1.026), (0.3416, -0.7422, 1.026), (0.4767, -0.6505, 1.026), (0.5916, -0.5339, 1.026), (0.6818, -0.3967, 1.026), (0.744, -0.2443, 1.026), (0.7757, -0.08249, 1.026), (0.7757, 0.08249, 1.026), (0.744, 0.2443, 1.026), (0.6818, 0.3967, 1.026), (0.5916, 0.5339, 1.026), (0.4767, 0.6506, 1.026), (0.3416, 0.7422, 1.026), (0.1915, 0.8053, 1.026), (0.03209, 0.8375, 1.026), (-0.2116, 0.8294, 1.053), (-0.3679, 0.7813, 1.053), (-0.5119, 0.7031, 1.053), (-0.6381, 0.598, 1.053), (-0.7417, 0.4698, 1.053), (-0.8186, 0.3236, 1.053), (-0.8186, -0.3236, 1.053), (-0.7417, -0.4698, 1.053), (-0.6381, -0.598, 1.053), (-0.5119, -0.7031, 1.053), (-0.3679, -0.7813, 1.053), (-0.2116, -0.8294, 1.053), (-0.2898, 0.8053, 1.053), (-0.4399, 0.7422, 1.053), (-0.575, 0.6505, 1.053), (-0.6899, 0.5339, 1.053), (-0.7801, 0.3967, 1.053), (-0.7801, -0.3967, 1.053), (-0.6899, -0.5339, 1.053), (-0.575, -0.6505, 1.053), (-0.4399, -0.7422, 1.053), (-0.2898, -0.8053, 1.053), (-0.2116, 0.8294, 1.132), (-0.3679, 0.7813, 1.132), (-0.5119, 0.7031, 1.132), (-0.6381, 0.598, 1.132), (-0.7417, 0.5217, 1.132), (-0.8186, 0.4647, 1.132), (-0.8186, -0.4647, 1.132), (-0.7417, -0.5217, 1.132), (-0.6381, -0.598, 1.132), (-0.5119, -0.7031, 1.132), (-0.3679, -0.7813, 1.132), (-0.2116, -0.8294, 1.132), (-0.2898, 0.8053, 1.132), (-0.4399, 0.7422, 1.132), (-0.575, 0.6505, 1.132), (-0.6899, 0.569, 1.132), (-0.7801, 0.5003, 1.132), (-0.7801, -0.5003, 1.132), (-0.6899, -0.569, 1.132), (-0.575, -0.6505, 1.132), (-0.4399, -0.7422, 1.132), (-0.2898, -0.8053, 1.132), (-0.2116, 0.8294, 1.221), (-0.3679, 0.7813, 1.221), (-0.5119, 0.7031, 1.221), (-0.6381, 0.6508, 1.221), (-0.7417, 0.6195, 1.221), (-0.8186, 0.5759, 1.221), (-0.8186, -0.5759, 1.221), (-0.7417, -0.6195, 1.221), (-0.6381, -0.6508, 1.221), (-0.5119, -0.7031, 1.221), (-0.3679, -0.7813, 1.221), (-0.2116, -0.8294, 1.221), (-0.2898, 0.8053, 1.221), (-0.4399, 0.7422, 1.221), (-0.575, 0.6814, 1.221), (-0.6899, 0.6361, 1.221), (-0.7801, 0.6089, 1.221), (-0.7801, -0.6089, 1.221), (-0.6899, -0.6361, 1.221), (-0.575, -0.6814, 1.221), (-0.4399, -0.7422, 1.221), (-0.2898, -0.8053, 1.221), (-0.2116, 0.8294, 1.839), (-0.3679, 0.7813, 1.839), (-0.5119, 0.7031, 1.839), (-0.6381, 0.6508, 1.839), (-0.7417, 0.6195, 1.839), (-0.8186, 0.5759, 1.839), (-0.8186, -0.5759, 1.839), (-0.7417, -0.6195, 1.839), (-0.6381, -0.6508, 1.839), (-0.5119, -0.7031, 1.839), (-0.3679, -0.7813, 1.839), (-0.2116, -0.8294, 1.839), (-0.2898, 0.8053, 1.839), (-0.4399, 0.7422, 1.839), (-0.575, 0.6814, 1.839), (-0.6899, 0.6361, 1.839), (-0.7801, 0.6089, 1.839), (-0.7801, -0.6089, 1.839), (-0.6899, -0.6361, 1.839), (-0.575, -0.6814, 1.839), (-0.4399, -0.7422, 1.839), (-0.2898, -0.8053, 1.839), (-0.1782, 0.9039, 1.839), (-0.3498, 0.8515, 1.839), (-0.508, 0.7663, 1.839), (-0.6466, 0.7093, 1.839), (-0.7604, 0.6751, 1.839), (-0.845, 0.6277, 1.839), (-0.845, -0.6277, 1.839), (-0.7604, -0.6751, 1.839), (-0.6466, -0.7093, 1.839), (-0.508, -0.7663, 1.839), (-0.3498, -0.8515, 1.839), (-0.1782, -0.9039, 1.839), (-0.264, 0.8777, 1.839), (-0.4289, 0.8089, 1.839), (-0.5773, 0.7426, 1.839), (-0.7035, 0.6933, 1.839), (-0.8027, 0.6636, 1.839), (-0.8027, -0.6636, 1.839), (-0.7035, -0.6933, 1.839), (-0.5773, -0.7426, 1.839), (-0.4289, -0.8089, 1.839), (-0.264, -0.8777, 1.839), (-0.1782, 0.9039, 1.965), (-0.3498, 0.8515, 1.965), (-0.508, 0.7663, 1.965), (-0.6466, 0.7093, 1.965), (-0.7604, 0.6751, 1.965), (-0.845, 0.6277, 1.965), (-0.845, -0.6277, 1.965), (-0.7604, -0.6751, 1.965), (-0.6466, -0.7093, 1.965), (-0.508, -0.7663, 1.965), (-0.3498, -0.8515, 1.965), (-0.1782, -0.9039, 1.965), (-0.264, 0.8777, 1.965), (-0.4289, 0.8089, 1.965), (-0.5773, 0.7426, 1.965), (-0.7035, 0.6933, 1.965), (-0.8027, 0.6636, 1.965), (-0.8027, -0.6636, 1.965), (-0.7035, -0.6933, 1.965), (-0.5773, -0.7426, 1.965), (-0.4289, -0.8089, 1.965), (-0.264, -0.8777, 1.965), (-0.2073, 0.8332, 1.965), (-0.3656, 0.7849, 1.965), (-0.5114, 0.7064, 1.965), (-0.6392, 0.6538, 1.965), (-0.7441, 0.6223, 1.965), (-0.822, 0.5786, 1.965), (-0.822, -0.5786, 1.965), (-0.7441, -0.6223, 1.965), (-0.6392, -0.6538, 1.965), (-0.5114, -0.7064, 1.965), (-0.3656, -0.7849, 1.965), (-0.2073, -0.8332, 1.965), (-0.2864, 0.8091, 1.965), (-0.4385, 0.7456, 1.965), (-0.5753, 0.6846, 1.965), (-0.6916, 0.6391, 1.965), (-0.783, 0.6117, 1.965), (-0.783, -0.6117, 1.965), (-0.6916, -0.6391, 1.965), (-0.5753, -0.6846, 1.965), (-0.4385, -0.7456, 1.965), (-0.2864, -0.8091, 1.965), (-0.2073, 0.8332, 1.981), (-0.3656, 0.7849, 1.981), (-0.5114, 0.7064, 1.981), (-0.6392, 0.6538, 1.981), (-0.7441, 0.6223, 1.981), (-0.822, 0.5786, 1.981), (-0.822, -0.5786, 1.981), (-0.7441, -0.6223, 1.981), (-0.6392, -0.6538, 1.981), (-0.5114, -0.7064, 1.981), (-0.3656, -0.7849, 1.981), (-0.2073, -0.8332, 1.981), (-0.2864, 0.8091, 1.981), (-0.4385, 0.7456, 1.981), (-0.5753, 0.6846, 1.981), (-0.6916, 0.6391, 1.981), (-0.783, 0.6117, 1.981), (-0.783, -0.6117, 1.981), (-0.6916, -0.6391, 1.981), (-0.5753, -0.6846, 1.981), (-0.4385, -0.7456, 1.981), (-0.2864, -0.8091, 1.981), (-0.002227, 0.7563, 1.026), (-0.1475, 0.7417, 1.026), (-0.1475, -0.7417, 1.026), (-0.002227, -0.7563, 1.026), (0.1431, -0.7417, 1.026), (0.2828, -0.6987, 1.026), (0.4116, -0.6288, 1.026), (0.5245, -0.5348, 1.026), (0.6171, -0.4202, 1.026), (0.6859, -0.2894, 1.026), (0.7283, -0.1475, 1.026), (0.7426, 8.306e-07, 1.026), (0.7283, 0.1475, 1.026), (0.6859, 0.2894, 1.026), (0.6171, 0.4202, 1.026), (0.5244, 0.5348, 1.026), (0.4116, 0.6288, 1.026), (0.2828, 0.6987, 1.026), (0.1431, 0.7417, 1.026), (-0.07488, 0.749, 1.026), (-0.07488, -0.749, 1.026), (0.07043, -0.749, 1.026), (0.2129, -0.7202, 1.026), (0.3472, -0.6638, 1.026), (0.468, -0.5818, 1.026), (0.5708, -0.4775, 1.026), (0.6515, -0.3548, 1.026), (0.7071, -0.2185, 1.026), (0.7355, -0.07377, 1.026), (0.7355, 0.07377, 1.026), (0.7071, 0.2185, 1.026), (0.6515, 0.3548, 1.026), (0.5708, 0.4775, 1.026), (0.468, 0.5818, 1.026), (0.3472, 0.6638, 1.026), (0.2129, 0.7202, 1.026), (0.07043, 0.749, 1.026), (-0.002227, 0.7563, 1.044), (-0.1475, 0.7417, 1.044), (-0.1475, -0.7417, 1.044), (-0.002227, -0.7563, 1.044), (0.1431, -0.7417, 1.044), (0.2828, -0.6987, 1.044), (0.4116, -0.6288, 1.044), (0.5245, -0.5348, 1.044), (0.6171, -0.4202, 1.044), (0.6859, -0.2894, 1.044), (0.7283, -0.1475, 1.044), (0.7426, 8.306e-07, 1.044), (0.7283, 0.1475, 1.044), (0.6859, 0.2894, 1.044), (0.6171, 0.4202, 1.044), (0.5244, 0.5348, 1.044), (0.4116, 0.6288, 1.044), (0.2828, 0.6987, 1.044), (0.1431, 0.7417, 1.044), (-0.07488, 0.749, 1.044), (-0.07488, -0.749, 1.044), (0.07043, -0.749, 1.044), (0.2129, -0.7202, 1.044), (0.3472, -0.6638, 1.044), (0.468, -0.5818, 1.044), (0.5708, -0.4775, 1.044), (0.6515, -0.3548, 1.044), (0.7071, -0.2185, 1.044), (0.7355, -0.07377, 1.044), (0.7355, 0.07377, 1.044), (0.7071, 0.2185, 1.044), (0.6515, 0.3548, 1.044), (0.5708, 0.4775, 1.044), (0.468, 0.5818, 1.044), (0.3472, 0.6638, 1.044), (0.2129, 0.7202, 1.044), (0.07043, 0.749, 1.044), (-0.03965, 0.8276, 1.044), (-0.1987, 0.8117, 1.044), (-0.1987, -0.8117, 1.044), (-0.03965, -0.8276, 1.044), (0.1194, -0.8117, 1.044), (0.2723, -0.7646, 1.044), (0.4132, -0.6881, 1.044), (0.5367, -0.5852, 1.044), (0.638, -0.4598, 1.044), (0.7134, -0.3167, 1.044), (0.7597, -0.1614, 1.044), (0.7754, 8.649e-07, 1.044), (0.7597, 0.1614, 1.044), (0.7134, 0.3167, 1.044), (0.638, 0.4598, 1.044), (0.5367, 0.5852, 1.044), (0.4132, 0.6881, 1.044), (0.2723, 0.7646, 1.044), (0.1194, 0.8117, 1.044), (-0.1192, 0.8196, 1.044), (-0.1192, -0.8196, 1.044), (0.03985, -0.8196, 1.044), (0.1958, -0.7881, 1.044), (0.3427, -0.7263, 1.044), (0.4749, -0.6366, 1.044), (0.5874, -0.5225, 1.044), (0.6757, -0.3882, 1.044), (0.7365, -0.2391, 1.044), (0.7676, -0.08072, 1.044), (0.7676, 0.08072, 1.044), (0.7365, 0.2391, 1.044), (0.6757, 0.3882, 1.044), (0.5874, 0.5225, 1.044), (0.4749, 0.6366, 1.044), (0.3427, 0.7263, 1.044), (0.1958, 0.7881, 1.044), (0.03985, 0.8196, 1.044), (-0.03965, 0.8276, 1.086), (-0.1987, 0.8117, 1.086), (-0.1987, -0.8117, 1.086), (-0.03965, -0.8276, 1.086), (0.1194, -0.8117, 1.086), (0.2723, -0.7646, 1.086), (0.4132, -0.6881, 1.086), (0.5367, -0.5852, 1.086), (0.638, -0.4598, 1.086), (0.7134, -0.3167, 1.086), (0.7597, -0.1614, 1.086), (0.7754, 8.649e-07, 1.086), (0.7597, 0.1614, 1.086), (0.7134, 0.3167, 1.086), (0.638, 0.4598, 1.086), (0.5367, 0.5852, 1.086), (0.4132, 0.6881, 1.086), (0.2723, 0.7646, 1.086), (0.1194, 0.8117, 1.086), (-0.1192, 0.8196, 1.086), (-0.1192, -0.8196, 1.086), (0.03985, -0.8196, 1.086), (0.1958, -0.7881, 1.086), (0.3427, -0.7263, 1.086), (0.4749, -0.6366, 1.086), (0.5874, -0.5225, 1.086), (0.6757, -0.3882, 1.086), (0.7365, -0.2391, 1.086), (0.7676, -0.08072, 1.086), (0.7676, 0.08072, 1.086), (0.7365, 0.2391, 1.086), (0.6757, 0.3882, 1.086), (0.5874, 0.5225, 1.086), (0.4749, 0.6366, 1.086), (0.3427, 0.7263, 1.086), (0.1958, 0.7881, 1.086), (0.03985, 0.8196, 1.086), (-0.007002, 0.7654, 1.086), (-0.1541, 0.7507, 1.086), (-0.1541, -0.7507, 1.086), (-0.007001, -0.7654, 1.086), (0.1401, -0.7507, 1.086), (0.2815, -0.7071, 1.086), (0.4118, -0.6364, 1.086), (0.526, -0.5412, 1.086), (0.6198, -0.4252, 1.086), (0.6894, -0.2929, 1.086), (0.7323, -0.1493, 1.086), (0.7468, 8.364e-07, 1.086), (0.7323, 0.1493, 1.086), (0.6894, 0.2929, 1.086), (0.6198, 0.4252, 1.086), (0.526, 0.5412, 1.086), (0.4118, 0.6364, 1.086), (0.2815, 0.7071, 1.086), (0.1401, 0.7507, 1.086), (-0.08053, 0.758, 1.086), (-0.08053, -0.758, 1.086), (0.06653, -0.758, 1.086), (0.2108, -0.7289, 1.086), (0.3466, -0.6717, 1.086), (0.4689, -0.5888, 1.086), (0.5729, -0.4832, 1.086), (0.6546, -0.359, 1.086), (0.7109, -0.2211, 1.086), (0.7395, -0.07466, 1.086), (0.7395, 0.07466, 1.086), (0.7109, 0.2211, 1.086), (0.6546, 0.3591, 1.086), (0.5729, 0.4832, 1.086), (0.4689, 0.5888, 1.086), (0.3466, 0.6717, 1.086), (0.2108, 0.7289, 1.086), (0.06653, 0.758, 1.086), (-0.007002, 0.7654, 1.11), (-0.1541, 0.7507, 1.11), (-0.1541, -0.7507, 1.11), (-0.007001, -0.7654, 1.11), (0.1401, -0.7507, 1.11), (0.2815, -0.7071, 1.11), (0.4118, -0.6364, 1.11), (0.526, -0.5412, 1.11), (0.6198, -0.4252, 1.11), (0.6894, -0.2929, 1.11), (0.7323, -0.1493, 1.11), (0.7468, 8.364e-07, 1.11), (0.7323, 0.1493, 1.11), (0.6894, 0.2929, 1.11), (0.6198, 0.4252, 1.11), (0.526, 0.5412, 1.11), (0.4118, 0.6364, 1.11), (0.2815, 0.7071, 1.11), (0.1401, 0.7507, 1.11), (-0.08053, 0.758, 1.11), (-0.08053, -0.758, 1.11), (0.06653, -0.758, 1.11), (0.2108, -0.7289, 1.11), (0.3466, -0.6717, 1.11), (0.4689, -0.5888, 1.11), (0.5729, -0.4832, 1.11), (0.6546, -0.359, 1.11), (0.7109, -0.2211, 1.11), (0.7395, -0.07466, 1.11), (0.7395, 0.07466, 1.11), (0.7109, 0.2211, 1.11), (0.6546, 0.3591, 1.11), (0.5729, 0.4832, 1.11), (0.4689, 0.5888, 1.11), (0.3466, 0.6717, 1.11), (0.2108, 0.7289, 1.11), (0.06653, 0.758, 1.11)], [], [(1, 0, 31, 30, 29, 28, 27, 26, 25, 24, 23, 22, 21, 20, 19, 18, 17, 16, 15, 14, 13, 12, 11, 10, 9, 8, 7, 6, 5, 4, 3, 2), (55, 56, 88, 87), (22, 23, 55, 54), (0, 1, 33, 32), (11, 12, 44, 43), (31, 0, 32, 63), (20, 21, 53, 52), (9, 10, 42, 41), (29, 30, 62, 61), (18, 19, 51, 50), (7, 8, 40, 39), (27, 28, 60, 59), (16, 17, 49, 48), (5, 6, 38, 37), (25, 26, 58, 57), (3, 4, 36, 35), (14, 15, 47, 46), (23, 24, 56, 55), (1, 2, 34, 33), (12, 13, 45, 44), (21, 22, 54, 53), (10, 11, 43, 42), (30, 31, 63, 62), (19, 20, 52, 51), (8, 9, 41, 40), (28, 29, 61, 60), (17, 18, 50, 49), (6, 7, 39, 38), (26, 27, 59, 58), (4, 5, 37, 36), (15, 16, 48, 47), (24, 25, 57, 56), (2, 3, 35, 34), (13, 14, 46, 45), (89, 90, 122, 121), (33, 34, 66, 65), (44, 45, 77, 76), (53, 54, 86, 85), (42, 43, 75, 74), (62, 63, 95, 94), (51, 52, 84, 83), (40, 41, 73, 72), (60, 61, 93, 92), (49, 50, 82, 81), (38, 39, 71, 70), (58, 59, 91, 90), (36, 37, 69, 68), (47, 48, 80, 79), (56, 57, 89, 88), (34, 35, 67, 66), (45, 46, 78, 77), (54, 55, 87, 86), (32, 33, 65, 64), (43, 44, 76, 75), (63, 32, 64, 95), (52, 53, 85, 84), (41, 42, 74, 73), (61, 62, 94, 93), (50, 51, 83, 82), (39, 40, 72, 71), (59, 60, 92, 91), (48, 49, 81, 80), (37, 38, 70, 69), (57, 58, 90, 89), (35, 36, 68, 67), (46, 47, 79, 78), (123, 124, 156, 155), (67, 68, 100, 99), (78, 79, 111, 110), (87, 88, 120, 119), (65, 66, 98, 97), (76, 77, 109, 108), (85, 86, 118, 117), (74, 75, 107, 106), (94, 95, 127, 126), (83, 84, 116, 115), (72, 73, 105, 104), (92, 93, 125, 124), (81, 82, 114, 113), (70, 71, 103, 102), (90, 91, 123, 122), (68, 69, 101, 100), (79, 80, 112, 111), (88, 89, 121, 120), (66, 67, 99, 98), (77, 78, 110, 109), (86, 87, 119, 118), (64, 65, 97, 96), (75, 76, 108, 107), (95, 64, 96, 127), (84, 85, 117, 116), (73, 74, 106, 105), (93, 94, 126, 125), (82, 83, 115, 114), (71, 72, 104, 103), (91, 92, 124, 123), (80, 81, 113, 112), (69, 70, 102, 101), (157, 158, 190, 189), (112, 113, 145, 144), (101, 102, 134, 133), (121, 122, 154, 153), (99, 100, 132, 131), (110, 111, 143, 142), (119, 120, 152, 151), (97, 98, 130, 129), (108, 109, 141, 140), (117, 118, 150, 149), (106, 107, 139, 138), (126, 127, 159, 158), (115, 116, 148, 147), (104, 105, 137, 136), (124, 125, 157, 156), (113, 114, 146, 145), (102, 103, 135, 134), (122, 123, 155, 154), (100, 101, 133, 132), (111, 112, 144, 143), (120, 121, 153, 152), (98, 99, 131, 130), (109, 110, 142, 141), (118, 119, 151, 150), (96, 97, 129, 128), (107, 108, 140, 139), (127, 96, 128, 159), (116, 117, 149, 148), (105, 106, 138, 137), (125, 126, 158, 157), (114, 115, 147, 146), (103, 104, 136, 135), (191, 160, 192, 223), (146, 147, 179, 178), (135, 136, 168, 167), (155, 156, 188, 187), (144, 145, 177, 176), (133, 134, 166, 165), (153, 154, 186, 185), (131, 132, 164, 163), (142, 143, 175, 174), (151, 152, 184, 183), (129, 130, 162, 161), (140, 141, 173, 172), (149, 150, 182, 181), (138, 139, 171, 170), (158, 159, 191, 190), (147, 148, 180, 179), (136, 137, 169, 168), (156, 157, 189, 188), (145, 146, 178, 177), (134, 135, 167, 166), (154, 155, 187, 186), (132, 133, 165, 164), (143, 144, 176, 175), (152, 153, 185, 184), (130, 131, 163, 162), (141, 142, 174, 173), (150, 151, 183, 182), (128, 129, 161, 160), (139, 140, 172, 171), (159, 128, 160, 191), (148, 149, 181, 180), (137, 138, 170, 169), (214, 215, 247, 246), (180, 181, 213, 212), (169, 170, 202, 201), (189, 190, 222, 221), (178, 179, 211, 210), (167, 168, 200, 199), (187, 188, 220, 219), (176, 177, 209, 208), (165, 166, 198, 197), (185, 186, 218, 217), (163, 164, 196, 195), (174, 175, 207, 206), (183, 184, 216, 215), (161, 162, 194, 193), (172, 173, 205, 204), (181, 182, 214, 213), (170, 171, 203, 202), (190, 191, 223, 222), (179, 180, 212, 211), (168, 169, 201, 200), (188, 189, 221, 220), (177, 178, 210, 209), (166, 167, 199, 198), (186, 187, 219, 218), (164, 165, 197, 196), (175, 176, 208, 207), (184, 185, 217, 216), (162, 163, 195, 194), (173, 174, 206, 205), (182, 183, 215, 214), (160, 161, 193, 192), (171, 172, 204, 203), (248, 249, 281, 280), (192, 193, 225, 224), (203, 204, 236, 235), (223, 192, 224, 255), (212, 213, 245, 244), (201, 202, 234, 233), (221, 222, 254, 253), (210, 211, 243, 242), (199, 200, 232, 231), (219, 220, 252, 251), (208, 209, 241, 240), (197, 198, 230, 229), (217, 218, 250, 249), (195, 196, 228, 227), (206, 207, 239, 238), (215, 216, 248, 247), (193, 194, 226, 225), (204, 205, 237, 236), (213, 214, 246, 245), (202, 203, 235, 234), (222, 223, 255, 254), (211, 212, 244, 243), (200, 201, 233, 232), (220, 221, 253, 252), (209, 210, 242, 241), (198, 199, 231, 230), (218, 219, 251, 250), (196, 197, 229, 228), (207, 208, 240, 239), (216, 217, 249, 248), (194, 195, 227, 226), (205, 206, 238, 237), (282, 283, 315, 314), (226, 227, 259, 258), (237, 238, 270, 269), (246, 247, 279, 278), (224, 225, 257, 256), (235, 236, 268, 267), (255, 224, 256, 287), (244, 245, 277, 276), (233, 234, 266, 265), (253, 254, 286, 285), (242, 243, 275, 274), (231, 232, 264, 263), (251, 252, 284, 283), (240, 241, 273, 272), (229, 230, 262, 261), (249, 250, 282, 281), (227, 228, 260, 259), (238, 239, 271, 270), (247, 248, 280, 279), (225, 226, 258, 257), (236, 237, 269, 268), (245, 246, 278, 277), (234, 235, 267, 266), (254, 255, 287, 286), (243, 244, 276, 275), (232, 233, 265, 264), (252, 253, 285, 284), (241, 242, 274, 273), (230, 231, 263, 262), (250, 251, 283, 282), (228, 229, 261, 260), (239, 240, 272, 271), (316, 317, 349, 380, 348), (260, 261, 293, 292), (271, 272, 304, 303), (280, 281, 313, 312), (258, 259, 291, 290), (269, 270, 302, 301), (278, 279, 311, 310), (256, 257, 289, 288), (267, 268, 300, 299), (287, 256, 288, 319), (276, 277, 309, 308), (265, 266, 298, 297), (285, 286, 318, 317), (274, 275, 307, 306), (263, 264, 296, 295), (283, 284, 316, 315), (272, 273, 305, 304), (261, 262, 294, 293), (281, 282, 314, 313), (259, 260, 292, 291), (270, 271, 303, 302), (279, 280, 312, 311), (257, 258, 290, 289), (268, 269, 301, 300), (277, 278, 310, 309), (266, 267, 299, 298), (286, 287, 319, 318), (275, 276, 308, 307), (264, 265, 297, 296), (284, 285, 317, 316), (273, 274, 306, 305), (262, 263, 295, 294), (305, 306, 338, 369, 337), (294, 295, 327, 358, 326), (314, 315, 347, 378, 346), (292, 293, 325, 356, 324), (303, 304, 336, 367, 335), (312, 313, 345, 376, 344), (290, 291, 323, 354, 322), (301, 302, 334, 365, 333), (310, 311, 343, 374, 342), (288, 289, 321, 352, 320), (299, 300, 332, 363, 331), (319, 288, 320, 383, 351), (308, 309, 341, 372, 340), (297, 298, 330, 361, 329), (317, 318, 350, 381, 349), (306, 307, 339, 370, 338), (295, 296, 328, 359, 327), (315, 316, 348, 379, 347), (304, 305, 337, 368, 336), (293, 294, 326, 357, 325), (313, 314, 346, 377, 345), (291, 292, 324, 355, 323), (302, 303, 335, 366, 334), (311, 312, 344, 375, 343), (289, 290, 322, 353, 321), (300, 301, 333, 364, 332), (309, 310, 342, 373, 341), (298, 299, 331, 362, 330), (318, 319, 351, 382, 350), (307, 308, 340, 371, 339), (296, 297, 329, 360, 328), (335, 321, 384, 395), (362, 331, 391, 401), (324, 356, 399, 387), (356, 325, 388, 399), (322, 354, 397, 385), (333, 365, 404, 393), (365, 334, 394, 404), (331, 363, 402, 391), (354, 323, 386, 397), (363, 332, 392, 402), (325, 357, 400, 388), (357, 326, 389, 400), (323, 355, 398, 386), (334, 366, 405, 394), (366, 335, 395, 405), (355, 324, 387, 398), (321, 353, 396, 384), (332, 364, 403, 392), (364, 333, 393, 403), (330, 362, 401, 390), (353, 322, 385, 396), (327, 359, 328, 360, 329, 361, 330, 390, 389, 326, 358), (389, 390, 412, 411), (396, 385, 407, 418), (405, 395, 417, 427), (393, 404, 426, 415), (403, 393, 415, 425), (391, 402, 424, 413), (388, 400, 422, 410), (401, 391, 413, 423), (386, 398, 420, 408), (399, 388, 410, 421), (384, 396, 418, 406), (397, 386, 408, 419), (395, 384, 406, 417), (394, 405, 427, 416), (404, 394, 416, 426), (392, 403, 425, 414), (402, 392, 414, 424), (390, 401, 423, 412), (387, 399, 421, 409), (400, 389, 411, 422), (385, 397, 419, 407), (398, 387, 409, 420), (411, 412, 434, 433), (433, 434, 456, 455), (418, 407, 429, 440), (427, 417, 439, 449), (415, 426, 448, 437), (425, 415, 437, 447), (413, 424, 446, 435), (410, 422, 444, 432), (423, 413, 435, 445), (408, 420, 442, 430), (421, 410, 432, 443), (406, 418, 440, 428), (419, 408, 430, 441), (417, 406, 428, 439), (416, 427, 449, 438), (426, 416, 438, 448), (414, 425, 447, 436), (424, 414, 436, 446), (412, 423, 445, 434), (409, 421, 443, 431), (422, 411, 433, 444), (407, 419, 441, 429), (420, 409, 431, 442), (440, 429, 451, 462), (449, 439, 461, 471), (437, 448, 470, 459), (447, 437, 459, 469), (435, 446, 468, 457), (432, 444, 466, 454), (445, 435, 457, 467), (430, 442, 464, 452), (443, 432, 454, 465), (428, 440, 462, 450), (441, 430, 452, 463), (439, 428, 450, 461), (438, 449, 471, 460), (448, 438, 460, 470), (436, 447, 469, 458), (446, 436, 458, 468), (434, 445, 467, 456), (431, 443, 465, 453), (444, 433, 455, 466), (429, 441, 463, 451), (442, 431, 453, 464), (464, 453, 475, 486), (451, 463, 485, 473), (466, 455, 477, 488), (453, 465, 487, 475), (456, 467, 489, 478), (468, 458, 480, 490), (458, 469, 491, 480), (470, 460, 482, 492), (460, 471, 493, 482), (461, 450, 472, 483), (463, 452, 474, 485), (450, 462, 484, 472), (465, 454, 476, 487), (452, 464, 486, 474), (467, 457, 479, 489), (454, 466, 488, 476), (457, 468, 490, 479), (469, 459, 481, 491), (459, 470, 492, 481), (471, 461, 483, 493), (462, 451, 473, 484), (455, 456, 478, 477), (477, 478, 500, 499), (499, 500, 522, 521), (484, 473, 495, 506), (493, 483, 505, 515), (481, 492, 514, 503), (491, 481, 503, 513), (479, 490, 512, 501), (476, 488, 510, 498), (489, 479, 501, 511), (474, 486, 508, 496), (487, 476, 498, 509), (472, 484, 506, 494), (485, 474, 496, 507), (483, 472, 494, 505), (482, 493, 515, 504), (492, 482, 504, 514), (480, 491, 513, 502), (490, 480, 502, 512), (478, 489, 511, 500), (475, 487, 509, 497), (488, 477, 499, 510), (473, 485, 507, 495), (486, 475, 497, 508), (521, 522, 544, 543), (506, 495, 517, 528), (515, 505, 527, 537), (503, 514, 536, 525), (513, 503, 525, 535), (501, 512, 534, 523), (498, 510, 532, 520), (511, 501, 523, 533), (496, 508, 530, 518), (509, 498, 520, 531), (494, 506, 528, 516), (507, 496, 518, 529), (505, 494, 516, 527), (504, 515, 537, 526), (514, 504, 526, 536), (502, 513, 535, 524), (512, 502, 524, 534), (500, 511, 533, 522), (497, 509, 531, 519), (510, 499, 521, 532), (495, 507, 529, 517), (508, 497, 519, 530), (550, 539, 551, 540, 552, 541, 553, 542, 554, 543, 544, 555, 545, 556, 546, 557, 547, 558, 548, 559, 549, 538), (528, 517, 539, 550), (537, 527, 549, 559), (525, 536, 558, 547), (535, 525, 547, 557), (523, 534, 556, 545), (520, 532, 554, 542), (533, 523, 545, 555), (518, 530, 552, 540), (531, 520, 542, 553), (516, 528, 550, 538), (529, 518, 540, 551), (527, 516, 538, 549), (526, 537, 559, 548), (536, 526, 548, 558), (524, 535, 557, 546), (534, 524, 546, 556), (522, 533, 555, 544), (519, 531, 553, 541), (532, 521, 543, 554), (517, 529, 551, 539), (530, 519, 541, 552), (339, 371, 584, 566), (573, 591, 628, 610), (375, 344, 571, 588), (382, 351, 578, 595), (346, 378, 591, 573), (336, 368, 581, 563), (372, 341, 568, 585), (343, 375, 588, 570), (379, 348, 575, 592), (369, 338, 565, 582), (350, 382, 595, 577), (352, 321, 561, 579), (340, 372, 585, 567), (376, 345, 572, 589), (383, 320, 560, 596), (347, 379, 592, 574), (337, 369, 582, 564), (373, 342, 569, 586), (320, 352, 579, 560), (344, 376, 589, 571), (380, 349, 576, 593), (370, 339, 566, 583), (351, 383, 596, 578), (341, 373, 586, 568), (377, 346, 573, 590), (321, 335, 562, 561), (367, 336, 563, 580), (348, 380, 593, 575), (338, 370, 583, 565), (374, 343, 570, 587), (345, 377, 590, 572), (381, 350, 577, 594), (335, 367, 580, 562), (371, 340, 567, 584), (378, 347, 574, 591), (342, 374, 587, 569), (368, 337, 564, 581), (349, 381, 594, 576), (604, 622, 659, 641), (590, 573, 610, 627), (561, 562, 599, 598), (580, 563, 600, 617), (563, 581, 618, 600), (587, 570, 607, 624), (570, 588, 625, 607), (577, 595, 632, 614), (594, 577, 614, 631), (567, 585, 622, 604), (584, 567, 604, 621), (591, 574, 611, 628), (574, 592, 629, 611), (564, 582, 619, 601), (581, 564, 601, 618), (571, 589, 626, 608), (588, 571, 608, 625), (595, 578, 615, 632), (578, 596, 633, 615), (560, 579, 616, 597), (568, 586, 623, 605), (585, 568, 605, 622), (575, 593, 630, 612), (592, 575, 612, 629), (565, 583, 620, 602), (582, 565, 602, 619), (589, 572, 609, 626), (572, 590, 627, 609), (596, 560, 597, 633), (562, 580, 617, 599), (579, 561, 598, 616), (569, 587, 624, 606), (586, 569, 606, 623), (576, 594, 631, 613), (593, 576, 613, 630), (566, 584, 621, 603), (583, 566, 603, 620), (669, 652, 689, 706), (621, 604, 641, 658), (611, 629, 666, 648), (628, 611, 648, 665), (618, 601, 638, 655), (601, 619, 656, 638), (608, 626, 663, 645), (625, 608, 645, 662), (632, 615, 652, 669), (597, 616, 653, 634), (615, 633, 670, 652), (605, 623, 660, 642), (622, 605, 642, 659), (629, 612, 649, 666), (612, 630, 667, 649), (602, 620, 657, 639), (619, 602, 639, 656), (609, 627, 664, 646), (626, 609, 646, 663), (633, 597, 634, 670), (616, 598, 635, 653), (599, 617, 654, 636), (606, 624, 661, 643), (623, 606, 643, 660), (613, 631, 668, 650), (630, 613, 650, 667), (620, 603, 640, 657), (603, 621, 658, 640), (627, 610, 647, 664), (610, 628, 665, 647), (598, 599, 636, 635), (600, 618, 655, 637), (617, 600, 637, 654), (607, 625, 662, 644), (624, 607, 644, 661), (631, 614, 651, 668), (614, 632, 669, 651), (707, 671, 708, 744), (634, 653, 690, 671), (652, 670, 707, 689), (642, 660, 697, 679), (659, 642, 679, 696), (649, 667, 704, 686), (666, 649, 686, 703), (656, 639, 676, 693), (639, 657, 694, 676), (646, 664, 701, 683), (663, 646, 683, 700), (670, 634, 671, 707), (636, 654, 691, 673), (653, 635, 672, 690), (660, 643, 680, 697), (643, 661, 698, 680), (667, 650, 687, 704), (650, 668, 705, 687), (640, 658, 695, 677), (657, 640, 677, 694), (647, 665, 702, 684), (664, 647, 684, 701), (635, 636, 673, 672), (637, 655, 692, 674), (654, 637, 674, 691), (644, 662, 699, 681), (661, 644, 681, 698), (651, 669, 706, 688), (668, 651, 688, 705), (658, 641, 678, 695), (641, 659, 696, 678), (648, 666, 703, 685), (665, 648, 685, 702), (638, 656, 693, 675), (655, 638, 675, 692), (645, 663, 700, 682), (662, 645, 682, 699), (721, 739, 776, 758), (673, 691, 728, 710), (690, 672, 709, 727), (697, 680, 717, 734), (680, 698, 735, 717), (704, 687, 724, 741), (687, 705, 742, 724), (677, 695, 732, 714), (694, 677, 714, 731), (684, 702, 739, 721), (701, 684, 721, 738), (672, 673, 710, 709), (674, 692, 729, 711), (691, 674, 711, 728), (681, 699, 736, 718), (698, 681, 718, 735), (688, 706, 743, 725), (705, 688, 725, 742), (695, 678, 715, 732), (678, 696, 733, 715), (685, 703, 740, 722), (702, 685, 722, 739), (675, 693, 730, 712), (692, 675, 712, 729), (682, 700, 737, 719), (699, 682, 719, 736), (706, 689, 726, 743), (671, 690, 727, 708), (689, 707, 744, 726), (679, 697, 734, 716), (696, 679, 716, 733), (686, 704, 741, 723), (703, 686, 723, 740), (693, 676, 713, 730), (676, 694, 731, 713), (683, 701, 738, 720), (700, 683, 720, 737), (764, 746, 747, 765, 748, 766, 749, 767, 750, 768, 751, 769, 752, 770, 753, 771, 754, 772, 755, 773, 756, 774, 757, 775, 758, 776, 759, 777, 760, 778, 761, 779, 762, 780, 763, 781, 745), (738, 721, 758, 775), (709, 710, 747, 746), (711, 729, 766, 748), (728, 711, 748, 765), (735, 718, 755, 772), (718, 736, 773, 755), (725, 743, 780, 762), (742, 725, 762, 779), (715, 733, 770, 752), (732, 715, 752, 769), (722, 740, 777, 759), (739, 722, 759, 776), (712, 730, 767, 749), (729, 712, 749, 766), (719, 737, 774, 756), (736, 719, 756, 773), (743, 726, 763, 780), (726, 744, 781, 763), (708, 727, 764, 745), (733, 716, 753, 770), (716, 734, 771, 753), (723, 741, 778, 760), (740, 723, 760, 777), (713, 731, 768, 750), (730, 713, 750, 767), (737, 720, 757, 774), (720, 738, 775, 757), (744, 708, 745, 781), (710, 728, 765, 747), (727, 709, 746, 764), (717, 735, 772, 754), (734, 717, 754, 771), (724, 742, 779, 761), (741, 724, 761, 778), (714, 732, 769, 751), (731, 714, 751, 768)])
me_circle.polygons.foreach_set('use_smooth', [1, 0, 1, 1, 1, 1, 1, 1, 1, 1, 1, 1, 1, 1, 1, 1, 1, 1, 1, 1, 1, 1, 1, 1, 1, 1, 1, 1, 1, 1, 1, 1, 1, 1, 1, 0, 0, 0, 0, 0, 0, 0, 0, 0, 0, 0, 0, 0, 0, 0, 0, 0, 0, 0, 0, 0, 0, 0, 0, 0, 0, 0, 0, 0, 0, 0, 1, 1, 1, 1, 1, 1, 1, 1, 1, 1, 1, 1, 1, 1, 1, 1, 1, 1, 1, 1, 1, 1, 1, 1, 1, 1, 1, 1, 1, 1, 1, 1, 1, 1, 1, 1, 1, 1, 1, 1, 1, 1, 1, 1, 1, 1, 1, 1, 1, 1, 1, 1, 1, 1, 1, 1, 1, 1, 1, 1, 1, 1, 1, 1, 1, 1, 1, 1, 1, 1, 1, 1, 1, 1, 1, 1, 1, 1, 1, 1, 1, 1, 1, 1, 1, 1, 1, 1, 1, 1, 1, 1, 1, 1, 1, 1, 1, 1, 1, 1, 1, 1, 1, 1, 1, 1, 1, 1, 1, 1, 1, 1, 1, 1, 1, 1, 1, 1, 1, 1, 1, 1, 1, 1, 1, 1, 1, 1, 1, 1, 1, 1, 1, 1, 1, 1, 1, 1, 1, 1, 1, 1, 1, 1, 1, 1, 1, 1, 1, 1, 1, 1, 1, 1, 1, 1, 1, 1, 1, 1, 1, 1, 1, 1, 1, 1, 1, 1, 1, 1, 1, 1, 1, 1, 1, 1, 1, 1, 1, 1, 1, 1, 1, 1, 1, 1, 1, 1, 1, 1, 1, 1, 1, 1, 1, 1, 1, 1, 1, 1, 1, 1, 1, 1, 1, 1, 1, 1, 1, 1, 1, 1, 1, 1, 1, 1, 1, 1, 1, 1, 1, 1, 1, 1, 1, 1, 1, 1, 1, 1, 1, 1, 1, 1, 1, 1, 1, 1, 1, 1, 1, 1, 1, 1, 1, 1, 1, 1, 1, 1, 1, 1, 1, 1, 1, 1, 1, 1, 1, 1, 1, 1, 1, 1, 1, 1, 1, 1, 1, 1, 1, 1, 1, 1, 1, 1, 1, 1, 1, 1, 1, 1, 1, 1, 1, 1, 1, 1, 1, 1, 1, 1, 1, 1, 1, 1, 1, 1, 1, 1, 1, 1, 1, 1, 1, 1, 1, 1, 1, 1, 1, 1, 1, 1, 1, 1, 1, 1, 1, 1, 1, 1, 1, 1, 1, 1, 1, 1, 1, 1, 1, 1, 1, 1, 1, 1, 1, 1, 1, 1, 1, 1, 1, 1, 1, 1, 1, 1, 1, 1, 1, 1, 1, 1, 1, 1, 1, 1, 1, 1, 1, 1, 1, 1, 1, 1, 0, 1, 1, 1, 1, 1, 1, 1, 1, 1, 1, 1, 1, 1, 1, 1, 1, 1, 1, 1, 1, 1, 1, 0, 0, 0, 0, 0, 0, 0, 0, 0, 0, 0, 0, 0, 0, 0, 0, 0, 0, 0, 0, 0, 1, 1, 1, 1, 1, 1, 1, 1, 1, 1, 1, 1, 1, 1, 1, 1, 1, 1, 1, 1, 1, 1, 0, 1, 0, 0, 0, 0, 0, 0, 0, 0, 0, 0, 0, 0, 0, 0, 0, 0, 0, 0, 0, 0, 0, 0, 0, 0, 0, 0, 0, 0, 0, 0, 0, 0, 0, 0, 0, 0, 0, 1, 1, 1, 1, 1, 1, 1, 1, 1, 1, 1, 1, 1, 1, 1, 1, 1, 1, 1, 1, 1, 1, 1, 1, 1, 1, 1, 1, 1, 1, 1, 1, 1, 1, 1, 1, 1, 0, 0, 0, 0, 0, 0, 0, 0, 0, 0, 0, 0, 0, 0, 0, 0, 0, 0, 0, 0, 0, 0, 0, 0, 0, 0, 0, 0, 0, 0, 0, 0, 0, 0, 0, 0, 1, 1, 1, 1, 1, 1, 1, 1, 1, 1, 1, 1, 1, 1, 1, 1, 1, 1, 1, 1, 1, 1, 1, 1, 1, 1, 1, 1, 1, 1, 1, 1, 1, 1, 1, 1, 1, 1, 1, 1, 1, 1, 1, 1, 1, 1, 1, 1, 1, 1, 1, 1, 1, 1, 1, 1, 1, 1, 1, 1, 1, 1, 1, 1, 1, 1, 1, 1, 1, 1, 1, 1, 1, 1, 1, 1, 1, 1, 1, 1, 1, 1, 1, 1, 1, 1, 1, 1, 1, 1, 1, 1, 1, 1, 1, 1, 1, 1, 1, 1, 1, 1, 1, 1, 1, 1, 1, 1, 1, 1, 1])
me_circle.use_remesh_preserve_volume = False
me_circle.use_remesh_preserve_attributes = False
me_circle.use_mirror_vertex_groups = False
me_circle.update()

# ---- objects
ob_sink = bpy.data.objects.new('Sink', me_circle_001)
ob_mat = bpy.data.objects.new('Mat', me_cube_001)
ob_toilet = bpy.data.objects.new('Toilet', me_circle)
ob_lamp = bpy.data.objects.new('Lamp', light_lamp)
ob_camera = bpy.data.objects.new('Camera', cam_camera)

# ---- transforms, parenting, visibility, modifiers, constraints
ob_sink.location = (4.839, 0.0, 0.0)
ob_sink.scale = (0.5, 0.75, 1.0)
ob_sink.lineart.crease_threshold = 0.0
ob_mat.location = (3.529, 0.0, 0.0)
ob_mat.scale = (0.5, 1.0, 0.005)
ob_mat.lineart.crease_threshold = 0.0
ob_toilet.location = (0.0, 0.0, 0.0)
ob_toilet.scale = (1.0, 0.5, 1.0)
ob_toilet.lineart.crease_threshold = 0.0
ob_lamp.location = (4.076, 1.005, 5.904)
ob_lamp.rotation_euler = (0.6503, 0.05522, 1.866)
ob_lamp.lock_rotations_4d = False
ob_lamp.empty_display_type = 'ARROWS'
ob_lamp.color = (0.0, 0.0, 0.0, 0.0)
ob_lamp.lineart.crease_threshold = 0.0
ob_camera.location = (7.481, -6.508, 5.344)
ob_camera.rotation_euler = (1.109, 0.01082, 0.8149)
ob_camera.lock_rotations_4d = False
ob_camera.empty_display_type = 'ARROWS'
ob_camera.color = (0.0, 0.0, 0.0, 0.0)
ob_camera.display_type = 'WIRE'
ob_camera.lineart.crease_threshold = 0.0

# ---- collection membership
col_collection_1.objects.link(ob_sink)
col_collection_1.objects.link(ob_mat)
col_collection_1.objects.link(ob_toilet)
col_collection_1.objects.link(ob_lamp)
col_collection_1.objects.link(ob_camera)

# ---- scene / render settings (as saved in the file)
scene.camera = ob_camera
scene.frame_start = 1; scene.frame_end = 250; scene.frame_set(1)
scene.render.engine = 'BLENDER_EEVEE_NEXT'
scene.render.resolution_percentage = 50
scene.render.dither_intensity = 0.0
scene.cycles.use_denoising = False
scene.cycles.samples = 10
scene.cycles.sampling_pattern = 'TABULATED_SOBOL'
scene.cycles.light_sampling_threshold = 0.0
scene.cycles.use_adaptive_sampling = False
scene.cycles.use_light_tree = False
scene.cycles.blur_glossy = 0.0
scene.cycles.pixel_filter_type = 'GAUSSIAN'
scene.cycles.sample_clamp_indirect = 0.0
scene.view_settings.view_transform = 'Standard'
bpy.context.view_layer.update()
